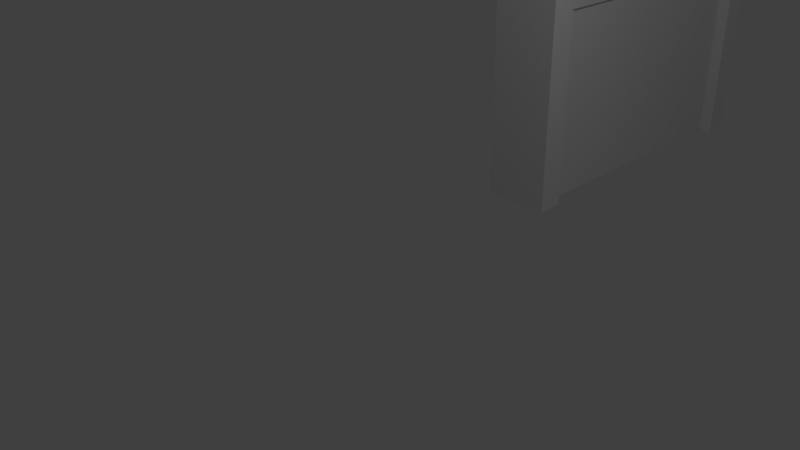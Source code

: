 # Source: Door.blend  (saved by Blender 2.76.0; exported with 4.5.12 LTS)
import bpy
from mathutils import Matrix  # noqa: F401  (used for matrix-valued properties, if any)

bpy.ops.wm.read_factory_settings(use_empty=True)
scene = bpy.context.scene
scene.name = 'Scene'

# ---- collections
col_collection_1 = bpy.data.collections.new('Collection 1'); scene.collection.children.link(col_collection_1)

# ---- materials (node trees are filled in below, after node groups)
mat_metal = bpy.data.materials.new('Metal')
mat_metal.alpha_threshold = 0.0
mat_metal.use_transparent_shadow = False
mat_metal.roughness = 0.5
mat_wood = bpy.data.materials.new('wood')
mat_wood.alpha_threshold = 0.0
mat_wood.use_transparent_shadow = False
mat_wood.roughness = 0.5

# ---- material node trees

# ---- world
world_world = bpy.data.worlds.new('World'); scene.world = world_world
world_world.color = (0.05088, 0.05088, 0.05088)
world_world.use_sun_shadow = False
world_world.sun_shadow_jitter_overblur = 0.0
world_world.cycles.sampling_method = 'MANUAL'
world_world.cycles.sample_map_resolution = 256

# ---- cameras
cam_camera = bpy.data.cameras.new('Camera')
cam_camera.clip_end = 100.0
cam_camera.lens = 35.0
cam_camera.sensor_width = 32.0
cam_camera.sensor_height = 18.0
cam_camera.ortho_scale = 7.314
cam_camera.dof.focus_distance = 0.0
cam_camera.dof.aperture_fstop = 128.0

# ---- lights
light_lamp = bpy.data.lights.new('Lamp', 'POINT')
light_lamp.transmission_factor = 0.0
light_lamp.cutoff_distance = 30.0
light_lamp.energy = 100.0
light_lamp.shadow_buffer_clip_start = 1.001
light_lamp.shadow_soft_size = 0.1
light_lamp.shadow_maximum_resolution = 0.006
light_lamp.use_absolute_resolution = True
light_lamp.cycles.use_multiple_importance_sampling = False

# ---- meshes
me_cube_001 = bpy.data.meshes.new('Cube.001')
me_cube_001.from_pydata([(1.155, 1.351, 4.713), (1.151, 1.346, 4.713), (1.138, 1.342, 4.713), (1.12, 1.341, 4.713), (1.103, 1.342, 4.713), (1.09, 1.346, 4.713), (1.085, 1.351, 4.713), (1.09, 1.356, 4.713), (1.103, 1.36, 4.713), (1.12, 1.362, 4.713), (1.138, 1.36, 4.713), (1.151, 1.356, 4.713), (1.149, 1.351, 4.747), (1.145, 1.346, 4.746), (1.132, 1.342, 4.743), (1.116, 1.341, 4.74), (1.099, 1.342, 4.736), (1.086, 1.346, 4.734), (1.082, 1.351, 4.733), (1.086, 1.356, 4.734), (1.099, 1.36, 4.736), (1.116, 1.362, 4.74), (1.132, 1.36, 4.743), (1.145, 1.356, 4.746), (1.132, 1.351, 4.778), (1.128, 1.346, 4.776), (1.117, 1.342, 4.771), (1.101, 1.341, 4.765), (1.086, 1.342, 4.758), (1.075, 1.346, 4.754), (1.071, 1.351, 4.752), (1.075, 1.356, 4.754), (1.086, 1.36, 4.758), (1.101, 1.362, 4.765), (1.117, 1.36, 4.771), (1.128, 1.356, 4.776), (1.104, 1.351, 4.805), (1.101, 1.346, 4.802), (1.092, 1.342, 4.796), (1.079, 1.341, 4.787), (1.067, 1.342, 4.777), (1.058, 1.346, 4.771), (1.054, 1.351, 4.768), (1.058, 1.356, 4.771), (1.067, 1.36, 4.777), (1.079, 1.362, 4.787), (1.092, 1.36, 4.796), (1.101, 1.356, 4.802), (1.068, 1.351, 4.826), (1.065, 1.346, 4.823), (1.059, 1.342, 4.814), (1.05, 1.341, 4.803), (1.041, 1.342, 4.792), (1.035, 1.346, 4.784), (1.032, 1.351, 4.781), (1.035, 1.356, 4.784), (1.041, 1.36, 4.792), (1.05, 1.362, 4.803), (1.059, 1.36, 4.814), (1.065, 1.356, 4.823), (1.025, 1.351, 4.839), (1.024, 1.346, 4.835), (1.021, 1.342, 4.826), (1.016, 1.341, 4.813), (1.012, 1.342, 4.801), (1.008, 1.346, 4.792), (1.007, 1.351, 4.788), (1.008, 1.356, 4.792), (1.012, 1.36, 4.801), (1.016, 1.362, 4.813), (1.021, 1.36, 4.826), (1.024, 1.356, 4.835), (0.9797, 1.351, 4.843), (0.9797, 1.346, 4.84), (0.9797, 1.342, 4.83), (0.9797, 1.341, 4.817), (0.9797, 1.342, 4.804), (0.9797, 1.346, 4.794), (0.9797, 1.351, 4.791), (0.9797, 1.356, 4.794), (0.9797, 1.36, 4.804), (0.9797, 1.362, 4.817), (0.9797, 1.36, 4.83), (0.9797, 1.356, 4.84), (0.9342, 1.351, 4.839), (0.9354, 1.346, 4.835), (0.9388, 1.342, 4.826), (0.9433, 1.341, 4.813), (0.9479, 1.342, 4.801), (0.9512, 1.346, 4.792), (0.9524, 1.351, 4.788), (0.9512, 1.356, 4.792), (0.9479, 1.36, 4.801), (0.9433, 1.362, 4.813), (0.9388, 1.36, 4.826), (0.9354, 1.356, 4.835), (0.8918, 1.351, 4.826), (0.8942, 1.346, 4.823), (0.9006, 1.342, 4.814), (0.9094, 1.341, 4.803), (0.9182, 1.342, 4.792), (0.9246, 1.346, 4.784), (0.927, 1.351, 4.781), (0.9246, 1.356, 4.784), (0.9182, 1.36, 4.792), (0.9094, 1.362, 4.803), (0.9006, 1.36, 4.814), (0.8942, 1.356, 4.823), (0.8554, 1.351, 4.805), (0.8588, 1.346, 4.802), (0.8679, 1.342, 4.796), (0.8803, 1.341, 4.787), (0.8927, 1.342, 4.777), (0.9018, 1.346, 4.771), (0.9051, 1.351, 4.768), (0.9018, 1.356, 4.771), (0.8927, 1.36, 4.777), (0.8803, 1.362, 4.787), (0.8679, 1.36, 4.796), (0.8588, 1.356, 4.802), (0.8275, 1.351, 4.778), (0.8316, 1.346, 4.776), (0.8427, 1.342, 4.771), (0.8579, 1.341, 4.765), (0.8732, 1.342, 4.758), (0.8843, 1.346, 4.754), (0.8884, 1.351, 4.752), (0.8843, 1.356, 4.754), (0.8732, 1.36, 4.758), (0.8579, 1.362, 4.765), (0.8427, 1.36, 4.771), (0.8316, 1.356, 4.776), (0.81, 1.351, 4.747), (0.8145, 1.346, 4.746), (0.8269, 1.342, 4.743), (0.8439, 1.341, 4.74), (0.8609, 1.342, 4.736), (0.8733, 1.346, 4.734), (0.8779, 1.351, 4.733), (0.8733, 1.356, 4.734), (0.8609, 1.36, 4.736), (0.8439, 1.362, 4.74), (0.8269, 1.36, 4.743), (0.8145, 1.356, 4.746), (0.804, 1.351, 4.713), (0.8087, 1.346, 4.713), (0.8215, 1.342, 4.713), (0.8391, 1.341, 4.713), (0.8567, 1.342, 4.713), (0.8696, 1.346, 4.713), (0.8743, 1.351, 4.713), (0.8696, 1.356, 4.713), (0.8567, 1.36, 4.713), (0.8391, 1.362, 4.713), (0.8215, 1.36, 4.713), (0.8087, 1.356, 4.713), (0.81, 1.351, 4.679), (0.8145, 1.346, 4.68), (0.8269, 1.342, 4.683), (0.8439, 1.341, 4.686), (0.8609, 1.342, 4.689), (0.8733, 1.346, 4.692), (0.8779, 1.351, 4.693), (0.8733, 1.356, 4.692), (0.8609, 1.36, 4.689), (0.8439, 1.362, 4.686), (0.8269, 1.36, 4.683), (0.8145, 1.356, 4.68), (0.8275, 1.351, 4.648), (0.8316, 1.346, 4.65), (0.8427, 1.342, 4.654), (0.8579, 1.341, 4.661), (0.8732, 1.342, 4.667), (0.8843, 1.346, 4.672), (0.8884, 1.351, 4.674), (0.8843, 1.356, 4.672), (0.8732, 1.36, 4.667), (0.8579, 1.362, 4.661), (0.8427, 1.36, 4.654), (0.8316, 1.356, 4.65), (0.8554, 1.351, 4.621), (0.8588, 1.346, 4.623), (0.8679, 1.342, 4.63), (0.8803, 1.341, 4.639), (0.8927, 1.342, 4.648), (0.9018, 1.346, 4.655), (0.9051, 1.351, 4.658), (0.9018, 1.356, 4.655), (0.8927, 1.36, 4.648), (0.8803, 1.362, 4.639), (0.8679, 1.36, 4.63), (0.8588, 1.356, 4.623), (0.8918, 1.351, 4.6), (0.8942, 1.346, 4.603), (0.9006, 1.342, 4.611), (0.9094, 1.341, 4.623), (0.9182, 1.342, 4.634), (0.9246, 1.346, 4.642), (0.927, 1.351, 4.645), (0.9246, 1.356, 4.642), (0.9182, 1.36, 4.634), (0.9094, 1.362, 4.623), (0.9006, 1.36, 4.611), (0.8942, 1.356, 4.603), (0.9342, 1.351, 4.587), (0.9354, 1.346, 4.591), (0.9388, 1.342, 4.6), (0.9433, 1.341, 4.612), (0.9479, 1.342, 4.625), (0.9512, 1.346, 4.634), (0.9524, 1.351, 4.637), (0.9512, 1.356, 4.634), (0.9479, 1.36, 4.625), (0.9433, 1.362, 4.612), (0.9388, 1.36, 4.6), (0.9354, 1.356, 4.591), (0.9797, 1.351, 4.583), (0.9797, 1.346, 4.586), (0.9797, 1.342, 4.596), (0.9797, 1.341, 4.609), (0.9797, 1.342, 4.622), (0.9797, 1.346, 4.631), (0.9797, 1.351, 4.635), (0.9797, 1.356, 4.631), (0.9797, 1.36, 4.622), (0.9797, 1.362, 4.609), (0.9797, 1.36, 4.596), (0.9797, 1.356, 4.586), (1.025, 1.351, 4.587), (1.024, 1.346, 4.591), (1.021, 1.342, 4.6), (1.016, 1.341, 4.612), (1.012, 1.342, 4.625), (1.008, 1.346, 4.634), (1.007, 1.351, 4.637), (1.008, 1.356, 4.634), (1.012, 1.36, 4.625), (1.016, 1.362, 4.612), (1.021, 1.36, 4.6), (1.024, 1.356, 4.591), (1.068, 1.351, 4.6), (1.065, 1.346, 4.603), (1.059, 1.342, 4.611), (1.05, 1.341, 4.623), (1.041, 1.342, 4.634), (1.035, 1.346, 4.642), (1.032, 1.351, 4.645), (1.035, 1.356, 4.642), (1.041, 1.36, 4.634), (1.05, 1.362, 4.623), (1.059, 1.36, 4.611), (1.065, 1.356, 4.603), (1.104, 1.351, 4.621), (1.101, 1.346, 4.623), (1.092, 1.342, 4.63), (1.079, 1.341, 4.639), (1.067, 1.342, 4.648), (1.058, 1.346, 4.655), (1.054, 1.351, 4.658), (1.058, 1.356, 4.655), (1.067, 1.36, 4.648), (1.079, 1.362, 4.639), (1.092, 1.36, 4.63), (1.101, 1.356, 4.623), (1.132, 1.351, 4.648), (1.128, 1.346, 4.65), (1.117, 1.342, 4.654), (1.101, 1.341, 4.661), (1.086, 1.342, 4.667), (1.075, 1.346, 4.672), (1.071, 1.351, 4.674), (1.075, 1.356, 4.672), (1.086, 1.36, 4.667), (1.101, 1.362, 4.661), (1.117, 1.36, 4.654), (1.128, 1.356, 4.65), (1.149, 1.351, 4.679), (1.145, 1.346, 4.68), (1.132, 1.342, 4.683), (1.116, 1.341, 4.686), (1.099, 1.342, 4.689), (1.086, 1.346, 4.692), (1.082, 1.351, 4.693), (1.086, 1.356, 4.692), (1.099, 1.36, 4.689), (1.116, 1.362, 4.686), (1.132, 1.36, 4.683), (1.145, 1.356, 4.68), (0.4726, 1.139, 2.686), (0.4726, 1.139, 3.295), (0.4726, 2.861, 7.067), (0.4726, 2.861, 7.676), (0.7869, 1.139, 2.686), (0.7869, 1.139, 3.295), (0.7869, 2.861, 7.067), (0.7869, 2.861, 7.676), (0.5041, 1.139, 2.73), (0.5041, 1.139, 3.339), (0.5041, 2.861, 2.73), (0.5041, 2.861, 3.339), (0.8185, 1.139, 2.73), (0.8185, 1.139, 3.339), (0.8185, 2.861, 2.73), (0.8185, 2.861, 3.339), (-0.3052, 1.0, 0.0), (-0.3052, 1.0, 10.0), (-0.3052, 3.0, 0.0), (-0.3052, 3.0, 10.0), (1.0, 1.154, -0.002335), (1.0, 1.154, 9.689), (1.0, 2.846, -0.002335), (1.0, 2.846, 9.689), (1.0, 3.0, 10.0), (1.0, 3.0, 0.0), (1.0, 1.0, 10.0), (1.0, 1.0, 0.0), (0.7527, 2.846, 9.689), (0.7527, 2.846, -0.002335), (0.7527, 1.154, 9.689), (0.7527, 1.154, -0.002335), (0.5041, 1.139, 7.067), (0.5041, 1.139, 7.676), (0.5041, 2.861, 7.067), (0.5041, 2.861, 7.676), (0.8185, 1.139, 7.067), (0.8185, 1.139, 7.676), (0.8185, 2.861, 7.067), (0.8185, 2.861, 7.676), (0.1204, 1.211, 4.536), (0.1204, 1.211, 4.89), (0.1204, 1.491, 4.536), (0.1204, 1.491, 4.89), (0.8319, 1.258, 4.582), (0.8319, 1.258, 4.844), (0.8319, 1.445, 4.582), (0.8319, 1.445, 4.844), (0.8319, 1.491, 4.89), (0.8319, 1.491, 4.536), (0.8319, 1.211, 4.89), (0.8319, 1.211, 4.536), (0.8648, 1.445, 4.844), (0.8648, 1.445, 4.582), (0.8648, 1.258, 4.844), (0.8648, 1.258, 4.582), (0.9797, 1.351, 4.321), (0.9515, 1.351, 4.326), (0.9308, 1.351, 4.342), (0.9233, 1.351, 4.363), (0.9308, 1.351, 4.383), (0.9515, 1.351, 4.399), (0.9797, 1.351, 4.404), (1.008, 1.351, 4.399), (1.029, 1.351, 4.383), (1.036, 1.351, 4.363), (1.029, 1.351, 4.342), (1.008, 1.351, 4.326), (0.9797, 1.33, 4.328), (0.9515, 1.33, 4.333), (0.9308, 1.332, 4.348), (0.9233, 1.334, 4.368), (0.9308, 1.336, 4.388), (0.9515, 1.338, 4.403), (0.9797, 1.338, 4.409), (1.008, 1.338, 4.403), (1.029, 1.336, 4.388), (1.036, 1.334, 4.368), (1.029, 1.332, 4.348), (1.008, 1.33, 4.333), (0.9797, 1.309, 4.349), (0.9515, 1.311, 4.354), (0.9308, 1.314, 4.367), (0.9233, 1.318, 4.385), (0.9308, 1.322, 4.403), (0.9515, 1.325, 4.416), (0.9797, 1.326, 4.421), (1.008, 1.325, 4.416), (1.029, 1.322, 4.403), (1.036, 1.318, 4.385), (1.029, 1.314, 4.367), (1.008, 1.311, 4.354), (0.9797, 1.292, 4.382), (0.9515, 1.294, 4.386), (0.9308, 1.298, 4.397), (0.9233, 1.304, 4.412), (0.9308, 1.31, 4.426), (0.9515, 1.314, 4.437), (0.9797, 1.316, 4.441), (1.008, 1.314, 4.437), (1.029, 1.31, 4.426), (1.036, 1.304, 4.412), (1.029, 1.298, 4.397), (1.008, 1.294, 4.386), (0.9797, 1.279, 4.425), (0.9515, 1.281, 4.428), (0.9308, 1.286, 4.436), (0.9233, 1.293, 4.446), (0.9308, 1.301, 4.457), (0.9515, 1.306, 4.464), (0.9797, 1.308, 4.467), (1.008, 1.306, 4.464), (1.029, 1.301, 4.457), (1.036, 1.293, 4.446), (1.029, 1.286, 4.436), (1.008, 1.281, 4.428), (0.9797, 1.27, 4.476), (0.9515, 1.273, 4.477), (0.9308, 1.279, 4.481), (0.9233, 1.287, 4.486), (0.9308, 1.295, 4.492), (0.9515, 1.301, 4.496), (0.9797, 1.303, 4.497), (1.008, 1.301, 4.496), (1.029, 1.295, 4.492), (1.036, 1.287, 4.486), (1.029, 1.279, 4.481), (1.008, 1.273, 4.477), (0.9797, 1.268, 4.53), (0.9515, 1.27, 4.53), (0.9308, 1.276, 4.53), (0.9233, 1.284, 4.53), (0.9308, 1.293, 4.53), (0.9515, 1.299, 4.53), (0.9797, 1.301, 4.53), (1.008, 1.299, 4.53), (1.029, 1.293, 4.53), (1.036, 1.284, 4.53), (1.029, 1.276, 4.53), (1.008, 1.27, 4.53), (0.9797, 1.27, 4.584), (0.9515, 1.273, 4.582), (0.9308, 1.279, 4.578), (0.9233, 1.287, 4.573), (0.9308, 1.295, 4.568), (0.9515, 1.301, 4.564), (0.9797, 1.303, 4.562), (1.008, 1.301, 4.564), (1.029, 1.295, 4.568), (1.036, 1.287, 4.573), (1.029, 1.279, 4.578), (1.008, 1.273, 4.582), (0.9797, 1.279, 4.634), (0.9515, 1.281, 4.631), (0.9308, 1.286, 4.624), (0.9233, 1.293, 4.613), (0.9308, 1.301, 4.603), (0.9515, 1.306, 4.595), (0.9797, 1.308, 4.592), (1.008, 1.306, 4.595), (1.029, 1.301, 4.603), (1.036, 1.293, 4.613), (1.029, 1.286, 4.624), (1.008, 1.281, 4.631), (0.9797, 1.292, 4.678), (0.9515, 1.294, 4.674), (0.9308, 1.298, 4.663), (0.9233, 1.304, 4.648), (0.9308, 1.31, 4.633), (0.9515, 1.314, 4.622), (0.9797, 1.316, 4.618), (1.008, 1.314, 4.622), (1.029, 1.31, 4.633), (1.036, 1.304, 4.648), (1.029, 1.298, 4.663), (1.008, 1.294, 4.674), (0.9797, 1.309, 4.711), (0.9515, 1.311, 4.706), (0.9308, 1.314, 4.693), (0.9233, 1.318, 4.675), (0.9308, 1.322, 4.656), (0.9515, 1.325, 4.643), (0.9797, 1.326, 4.638), (1.008, 1.325, 4.643), (1.029, 1.322, 4.656), (1.036, 1.318, 4.675), (1.029, 1.314, 4.693), (1.008, 1.311, 4.706), (0.9797, 1.33, 4.732), (0.9515, 1.33, 4.726), (0.9308, 1.332, 4.711), (0.9233, 1.334, 4.691), (0.9308, 1.336, 4.671), (0.9515, 1.338, 4.656), (0.9797, 1.338, 4.651), (1.008, 1.338, 4.656), (1.029, 1.336, 4.671), (1.036, 1.334, 4.691), (1.029, 1.332, 4.711), (1.008, 1.33, 4.726), (0.9797, 1.351, 4.739), (0.9515, 1.351, 4.733), (0.9308, 1.351, 4.718), (0.9233, 1.351, 4.697), (0.9308, 1.351, 4.676), (0.9515, 1.351, 4.661), (0.9797, 1.351, 4.655), (1.008, 1.351, 4.661), (1.029, 1.351, 4.676), (1.036, 1.351, 4.697), (1.029, 1.351, 4.718), (1.008, 1.351, 4.733), (0.9797, 1.373, 4.732), (0.9515, 1.372, 4.726), (0.9308, 1.371, 4.711), (0.9233, 1.369, 4.691), (0.9308, 1.366, 4.671), (0.9515, 1.365, 4.656), (0.9797, 1.364, 4.651), (1.008, 1.365, 4.656), (1.029, 1.366, 4.671), (1.036, 1.369, 4.691), (1.029, 1.371, 4.711), (1.008, 1.372, 4.726), (0.9797, 1.393, 4.711), (0.9515, 1.392, 4.706), (0.9308, 1.389, 4.693), (0.9233, 1.385, 4.675), (0.9308, 1.381, 4.656), (0.9515, 1.377, 4.643), (0.9797, 1.376, 4.638), (1.008, 1.377, 4.643), (1.029, 1.381, 4.656), (1.036, 1.385, 4.675), (1.029, 1.389, 4.693), (1.008, 1.392, 4.706), (0.9797, 1.41, 4.678), (0.9515, 1.409, 4.674), (0.9308, 1.404, 4.663), (0.9233, 1.399, 4.648), (0.9308, 1.393, 4.633), (0.9515, 1.388, 4.622), (0.9797, 1.387, 4.618), (1.008, 1.388, 4.622), (1.029, 1.393, 4.633), (1.036, 1.399, 4.648), (1.029, 1.404, 4.663), (1.008, 1.409, 4.674), (0.9797, 1.424, 4.634), (0.9515, 1.422, 4.631), (0.9308, 1.416, 4.624), (0.9233, 1.409, 4.613), (0.9308, 1.402, 4.603), (0.9515, 1.397, 4.595), (0.9797, 1.395, 4.592), (1.008, 1.397, 4.595), (1.029, 1.402, 4.603), (1.036, 1.409, 4.613), (1.029, 1.416, 4.624), (1.008, 1.422, 4.631), (0.9797, 1.432, 4.584), (0.9515, 1.43, 4.582), (0.9308, 1.424, 4.578), (0.9233, 1.416, 4.573), (0.9308, 1.408, 4.568), (0.9515, 1.402, 4.564), (0.9797, 1.4, 4.562), (1.008, 1.402, 4.564), (1.029, 1.408, 4.568), (1.036, 1.416, 4.573), (1.029, 1.424, 4.578), (1.008, 1.43, 4.582), (0.9797, 1.435, 4.53), (0.9515, 1.433, 4.53), (0.9308, 1.426, 4.53), (0.9233, 1.418, 4.53), (0.9308, 1.41, 4.53), (0.9515, 1.404, 4.53), (0.9797, 1.401, 4.53), (1.008, 1.404, 4.53), (1.029, 1.41, 4.53), (1.036, 1.418, 4.53), (1.029, 1.426, 4.53), (1.008, 1.433, 4.53), (0.9797, 1.432, 4.476), (0.9515, 1.43, 4.477), (0.9308, 1.424, 4.481), (0.9233, 1.416, 4.486), (0.9308, 1.408, 4.492), (0.9515, 1.402, 4.496), (0.9797, 1.4, 4.497), (1.008, 1.402, 4.496), (1.029, 1.408, 4.492), (1.036, 1.416, 4.486), (1.029, 1.424, 4.481), (1.008, 1.43, 4.477), (0.9797, 1.424, 4.425), (0.9515, 1.422, 4.428), (0.9308, 1.416, 4.436), (0.9233, 1.409, 4.446), (0.9308, 1.402, 4.457), (0.9515, 1.397, 4.464), (0.9797, 1.395, 4.467), (1.008, 1.397, 4.464), (1.029, 1.402, 4.457), (1.036, 1.409, 4.446), (1.029, 1.416, 4.436), (1.008, 1.422, 4.428), (0.9797, 1.41, 4.382), (0.9515, 1.409, 4.386), (0.9308, 1.404, 4.397), (0.9233, 1.399, 4.412), (0.9308, 1.393, 4.426), (0.9515, 1.388, 4.437), (0.9797, 1.387, 4.441), (1.008, 1.388, 4.437), (1.029, 1.393, 4.426), (1.036, 1.399, 4.412), (1.029, 1.404, 4.397), (1.008, 1.409, 4.386), (0.9797, 1.393, 4.349), (0.9515, 1.392, 4.354), (0.9308, 1.389, 4.367), (0.9233, 1.385, 4.385), (0.9308, 1.381, 4.403), (0.9515, 1.377, 4.416), (0.9797, 1.376, 4.421), (1.008, 1.377, 4.416), (1.029, 1.381, 4.403), (1.036, 1.385, 4.385), (1.029, 1.389, 4.367), (1.008, 1.392, 4.354), (0.9797, 1.373, 4.328), (0.9515, 1.372, 4.333), (0.9308, 1.371, 4.348), (0.9233, 1.369, 4.368), (0.9308, 1.366, 4.388), (0.9515, 1.365, 4.403), (0.9797, 1.364, 4.409), (1.008, 1.365, 4.403), (1.029, 1.366, 4.388), (1.036, 1.369, 4.368), (1.029, 1.371, 4.348), (1.008, 1.372, 4.333)], [], [(0, 12, 13, 1), (1, 13, 14, 2), (2, 14, 15, 3), (3, 15, 16, 4), (4, 16, 17, 5), (5, 17, 18, 6), (6, 18, 19, 7), (7, 19, 20, 8), (8, 20, 21, 9), (9, 21, 22, 10), (10, 22, 23, 11), (0, 11, 23, 12), (12, 24, 25, 13), (13, 25, 26, 14), (14, 26, 27, 15), (15, 27, 28, 16), (16, 28, 29, 17), (17, 29, 30, 18), (18, 30, 31, 19), (19, 31, 32, 20), (20, 32, 33, 21), (21, 33, 34, 22), (22, 34, 35, 23), (23, 35, 24, 12), (24, 36, 37, 25), (25, 37, 38, 26), (26, 38, 39, 27), (27, 39, 40, 28), (28, 40, 41, 29), (29, 41, 42, 30), (30, 42, 43, 31), (31, 43, 44, 32), (32, 44, 45, 33), (33, 45, 46, 34), (34, 46, 47, 35), (35, 47, 36, 24), (36, 48, 49, 37), (37, 49, 50, 38), (38, 50, 51, 39), (39, 51, 52, 40), (40, 52, 53, 41), (41, 53, 54, 42), (42, 54, 55, 43), (43, 55, 56, 44), (44, 56, 57, 45), (45, 57, 58, 46), (46, 58, 59, 47), (47, 59, 48, 36), (48, 60, 61, 49), (49, 61, 62, 50), (50, 62, 63, 51), (51, 63, 64, 52), (52, 64, 65, 53), (53, 65, 66, 54), (54, 66, 67, 55), (55, 67, 68, 56), (56, 68, 69, 57), (57, 69, 70, 58), (58, 70, 71, 59), (59, 71, 60, 48), (60, 72, 73, 61), (61, 73, 74, 62), (62, 74, 75, 63), (63, 75, 76, 64), (64, 76, 77, 65), (65, 77, 78, 66), (66, 78, 79, 67), (67, 79, 80, 68), (68, 80, 81, 69), (69, 81, 82, 70), (70, 82, 83, 71), (71, 83, 72, 60), (72, 84, 85, 73), (73, 85, 86, 74), (74, 86, 87, 75), (75, 87, 88, 76), (76, 88, 89, 77), (77, 89, 90, 78), (78, 90, 91, 79), (79, 91, 92, 80), (80, 92, 93, 81), (81, 93, 94, 82), (82, 94, 95, 83), (83, 95, 84, 72), (84, 96, 97, 85), (85, 97, 98, 86), (86, 98, 99, 87), (87, 99, 100, 88), (88, 100, 101, 89), (89, 101, 102, 90), (90, 102, 103, 91), (91, 103, 104, 92), (92, 104, 105, 93), (93, 105, 106, 94), (94, 106, 107, 95), (95, 107, 96, 84), (96, 108, 109, 97), (97, 109, 110, 98), (98, 110, 111, 99), (99, 111, 112, 100), (100, 112, 113, 101), (101, 113, 114, 102), (102, 114, 115, 103), (103, 115, 116, 104), (104, 116, 117, 105), (105, 117, 118, 106), (106, 118, 119, 107), (107, 119, 108, 96), (108, 120, 121, 109), (109, 121, 122, 110), (110, 122, 123, 111), (111, 123, 124, 112), (112, 124, 125, 113), (113, 125, 126, 114), (114, 126, 127, 115), (115, 127, 128, 116), (116, 128, 129, 117), (117, 129, 130, 118), (118, 130, 131, 119), (119, 131, 120, 108), (120, 132, 133, 121), (121, 133, 134, 122), (122, 134, 135, 123), (123, 135, 136, 124), (124, 136, 137, 125), (125, 137, 138, 126), (126, 138, 139, 127), (127, 139, 140, 128), (128, 140, 141, 129), (129, 141, 142, 130), (130, 142, 143, 131), (131, 143, 132, 120), (132, 144, 145, 133), (133, 145, 146, 134), (134, 146, 147, 135), (135, 147, 148, 136), (136, 148, 149, 137), (137, 149, 150, 138), (138, 150, 151, 139), (139, 151, 152, 140), (140, 152, 153, 141), (141, 153, 154, 142), (142, 154, 155, 143), (143, 155, 144, 132), (144, 156, 157, 145), (145, 157, 158, 146), (146, 158, 159, 147), (147, 159, 160, 148), (148, 160, 161, 149), (149, 161, 162, 150), (150, 162, 163, 151), (151, 163, 164, 152), (152, 164, 165, 153), (153, 165, 166, 154), (154, 166, 167, 155), (155, 167, 156, 144), (156, 168, 169, 157), (157, 169, 170, 158), (158, 170, 171, 159), (159, 171, 172, 160), (160, 172, 173, 161), (161, 173, 174, 162), (162, 174, 175, 163), (163, 175, 176, 164), (164, 176, 177, 165), (165, 177, 178, 166), (166, 178, 179, 167), (167, 179, 168, 156), (168, 180, 181, 169), (169, 181, 182, 170), (170, 182, 183, 171), (171, 183, 184, 172), (172, 184, 185, 173), (173, 185, 186, 174), (174, 186, 187, 175), (175, 187, 188, 176), (176, 188, 189, 177), (177, 189, 190, 178), (178, 190, 191, 179), (179, 191, 180, 168), (180, 192, 193, 181), (181, 193, 194, 182), (182, 194, 195, 183), (183, 195, 196, 184), (184, 196, 197, 185), (185, 197, 198, 186), (186, 198, 199, 187), (187, 199, 200, 188), (188, 200, 201, 189), (189, 201, 202, 190), (190, 202, 203, 191), (191, 203, 192, 180), (192, 204, 205, 193), (193, 205, 206, 194), (194, 206, 207, 195), (195, 207, 208, 196), (196, 208, 209, 197), (197, 209, 210, 198), (198, 210, 211, 199), (199, 211, 212, 200), (200, 212, 213, 201), (201, 213, 214, 202), (202, 214, 215, 203), (203, 215, 204, 192), (204, 216, 217, 205), (205, 217, 218, 206), (206, 218, 219, 207), (207, 219, 220, 208), (208, 220, 221, 209), (209, 221, 222, 210), (210, 222, 223, 211), (211, 223, 224, 212), (212, 224, 225, 213), (213, 225, 226, 214), (214, 226, 227, 215), (215, 227, 216, 204), (216, 228, 229, 217), (217, 229, 230, 218), (218, 230, 231, 219), (219, 231, 232, 220), (220, 232, 233, 221), (221, 233, 234, 222), (222, 234, 235, 223), (223, 235, 236, 224), (224, 236, 237, 225), (225, 237, 238, 226), (226, 238, 239, 227), (227, 239, 228, 216), (228, 240, 241, 229), (229, 241, 242, 230), (230, 242, 243, 231), (231, 243, 244, 232), (232, 244, 245, 233), (233, 245, 246, 234), (234, 246, 247, 235), (235, 247, 248, 236), (236, 248, 249, 237), (237, 249, 250, 238), (238, 250, 251, 239), (239, 251, 240, 228), (240, 252, 253, 241), (241, 253, 254, 242), (242, 254, 255, 243), (243, 255, 256, 244), (244, 256, 257, 245), (245, 257, 258, 246), (246, 258, 259, 247), (247, 259, 260, 248), (248, 260, 261, 249), (249, 261, 262, 250), (250, 262, 263, 251), (251, 263, 252, 240), (252, 264, 265, 253), (253, 265, 266, 254), (254, 266, 267, 255), (255, 267, 268, 256), (256, 268, 269, 257), (257, 269, 270, 258), (258, 270, 271, 259), (259, 271, 272, 260), (260, 272, 273, 261), (261, 273, 274, 262), (262, 274, 275, 263), (263, 275, 264, 252), (264, 276, 277, 265), (265, 277, 278, 266), (266, 278, 279, 267), (267, 279, 280, 268), (268, 280, 281, 269), (269, 281, 282, 270), (270, 282, 283, 271), (271, 283, 284, 272), (272, 284, 285, 273), (273, 285, 286, 274), (274, 286, 287, 275), (275, 287, 276, 264), (276, 0, 1, 277), (277, 1, 2, 278), (278, 2, 3, 279), (279, 3, 4, 280), (280, 4, 5, 281), (281, 5, 6, 282), (282, 6, 7, 283), (283, 7, 8, 284), (284, 8, 9, 285), (285, 9, 10, 286), (286, 10, 11, 287), (287, 11, 0, 276), (291, 295, 294, 290), (295, 293, 292, 294), (293, 289, 288, 292), (288, 290, 294, 292), (293, 295, 291, 289), (299, 303, 302, 298), (303, 301, 300, 302), (301, 297, 296, 300), (296, 298, 302, 300), (301, 303, 299, 297), (307, 312, 313, 306), (311, 309, 318, 316), (314, 305, 304, 315), (314, 312, 307, 305), (311, 310, 313, 312), (309, 311, 312, 314), (308, 309, 314, 315), (316, 318, 319, 317), (309, 308, 319, 318), (310, 311, 316, 317), (323, 327, 326, 322), (327, 325, 324, 326), (325, 321, 320, 324), (320, 322, 326, 324), (325, 327, 323, 321), (329, 331, 330, 328), (331, 336, 337, 330), (333, 332, 343, 342), (338, 329, 328, 339), (328, 330, 337, 339), (338, 336, 331, 329), (335, 334, 337, 336), (333, 335, 336, 338), (332, 333, 338, 339), (334, 332, 339, 337), (340, 342, 343, 341), (334, 335, 340, 341), (332, 334, 341, 343), (335, 333, 342, 340), (344, 356, 357, 345), (345, 357, 358, 346), (346, 358, 359, 347), (347, 359, 360, 348), (348, 360, 361, 349), (349, 361, 362, 350), (350, 362, 363, 351), (351, 363, 364, 352), (352, 364, 365, 353), (353, 365, 366, 354), (354, 366, 367, 355), (344, 355, 367, 356), (356, 368, 369, 357), (357, 369, 370, 358), (358, 370, 371, 359), (359, 371, 372, 360), (360, 372, 373, 361), (361, 373, 374, 362), (362, 374, 375, 363), (363, 375, 376, 364), (364, 376, 377, 365), (365, 377, 378, 366), (366, 378, 379, 367), (367, 379, 368, 356), (368, 380, 381, 369), (369, 381, 382, 370), (370, 382, 383, 371), (371, 383, 384, 372), (372, 384, 385, 373), (373, 385, 386, 374), (374, 386, 387, 375), (375, 387, 388, 376), (376, 388, 389, 377), (377, 389, 390, 378), (378, 390, 391, 379), (379, 391, 380, 368), (380, 392, 393, 381), (381, 393, 394, 382), (382, 394, 395, 383), (383, 395, 396, 384), (384, 396, 397, 385), (385, 397, 398, 386), (386, 398, 399, 387), (387, 399, 400, 388), (388, 400, 401, 389), (389, 401, 402, 390), (390, 402, 403, 391), (391, 403, 392, 380), (392, 404, 405, 393), (393, 405, 406, 394), (394, 406, 407, 395), (395, 407, 408, 396), (396, 408, 409, 397), (397, 409, 410, 398), (398, 410, 411, 399), (399, 411, 412, 400), (400, 412, 413, 401), (401, 413, 414, 402), (402, 414, 415, 403), (403, 415, 404, 392), (404, 416, 417, 405), (405, 417, 418, 406), (406, 418, 419, 407), (407, 419, 420, 408), (408, 420, 421, 409), (409, 421, 422, 410), (410, 422, 423, 411), (411, 423, 424, 412), (412, 424, 425, 413), (413, 425, 426, 414), (414, 426, 427, 415), (415, 427, 416, 404), (416, 428, 429, 417), (417, 429, 430, 418), (418, 430, 431, 419), (419, 431, 432, 420), (420, 432, 433, 421), (421, 433, 434, 422), (422, 434, 435, 423), (423, 435, 436, 424), (424, 436, 437, 425), (425, 437, 438, 426), (426, 438, 439, 427), (427, 439, 428, 416), (428, 440, 441, 429), (429, 441, 442, 430), (430, 442, 443, 431), (431, 443, 444, 432), (432, 444, 445, 433), (433, 445, 446, 434), (434, 446, 447, 435), (435, 447, 448, 436), (436, 448, 449, 437), (437, 449, 450, 438), (438, 450, 451, 439), (439, 451, 440, 428), (440, 452, 453, 441), (441, 453, 454, 442), (442, 454, 455, 443), (443, 455, 456, 444), (444, 456, 457, 445), (445, 457, 458, 446), (446, 458, 459, 447), (447, 459, 460, 448), (448, 460, 461, 449), (449, 461, 462, 450), (450, 462, 463, 451), (451, 463, 452, 440), (452, 464, 465, 453), (453, 465, 466, 454), (454, 466, 467, 455), (455, 467, 468, 456), (456, 468, 469, 457), (457, 469, 470, 458), (458, 470, 471, 459), (459, 471, 472, 460), (460, 472, 473, 461), (461, 473, 474, 462), (462, 474, 475, 463), (463, 475, 464, 452), (464, 476, 477, 465), (465, 477, 478, 466), (466, 478, 479, 467), (467, 479, 480, 468), (468, 480, 481, 469), (469, 481, 482, 470), (470, 482, 483, 471), (471, 483, 484, 472), (472, 484, 485, 473), (473, 485, 486, 474), (474, 486, 487, 475), (475, 487, 476, 464), (476, 488, 489, 477), (477, 489, 490, 478), (478, 490, 491, 479), (479, 491, 492, 480), (480, 492, 493, 481), (481, 493, 494, 482), (482, 494, 495, 483), (483, 495, 496, 484), (484, 496, 497, 485), (485, 497, 498, 486), (486, 498, 499, 487), (487, 499, 488, 476), (488, 500, 501, 489), (489, 501, 502, 490), (490, 502, 503, 491), (491, 503, 504, 492), (492, 504, 505, 493), (493, 505, 506, 494), (494, 506, 507, 495), (495, 507, 508, 496), (496, 508, 509, 497), (497, 509, 510, 498), (498, 510, 511, 499), (499, 511, 500, 488), (500, 512, 513, 501), (501, 513, 514, 502), (502, 514, 515, 503), (503, 515, 516, 504), (504, 516, 517, 505), (505, 517, 518, 506), (506, 518, 519, 507), (507, 519, 520, 508), (508, 520, 521, 509), (509, 521, 522, 510), (510, 522, 523, 511), (511, 523, 512, 500), (512, 524, 525, 513), (513, 525, 526, 514), (514, 526, 527, 515), (515, 527, 528, 516), (516, 528, 529, 517), (517, 529, 530, 518), (518, 530, 531, 519), (519, 531, 532, 520), (520, 532, 533, 521), (521, 533, 534, 522), (522, 534, 535, 523), (523, 535, 524, 512), (524, 536, 537, 525), (525, 537, 538, 526), (526, 538, 539, 527), (527, 539, 540, 528), (528, 540, 541, 529), (529, 541, 542, 530), (530, 542, 543, 531), (531, 543, 544, 532), (532, 544, 545, 533), (533, 545, 546, 534), (534, 546, 547, 535), (535, 547, 536, 524), (536, 548, 549, 537), (537, 549, 550, 538), (538, 550, 551, 539), (539, 551, 552, 540), (540, 552, 553, 541), (541, 553, 554, 542), (542, 554, 555, 543), (543, 555, 556, 544), (544, 556, 557, 545), (545, 557, 558, 546), (546, 558, 559, 547), (547, 559, 548, 536), (548, 560, 561, 549), (549, 561, 562, 550), (550, 562, 563, 551), (551, 563, 564, 552), (552, 564, 565, 553), (553, 565, 566, 554), (554, 566, 567, 555), (555, 567, 568, 556), (556, 568, 569, 557), (557, 569, 570, 558), (558, 570, 571, 559), (559, 571, 560, 548), (560, 572, 573, 561), (561, 573, 574, 562), (562, 574, 575, 563), (563, 575, 576, 564), (564, 576, 577, 565), (565, 577, 578, 566), (566, 578, 579, 567), (567, 579, 580, 568), (568, 580, 581, 569), (569, 581, 582, 570), (570, 582, 583, 571), (571, 583, 572, 560), (572, 584, 585, 573), (573, 585, 586, 574), (574, 586, 587, 575), (575, 587, 588, 576), (576, 588, 589, 577), (577, 589, 590, 578), (578, 590, 591, 579), (579, 591, 592, 580), (580, 592, 593, 581), (581, 593, 594, 582), (582, 594, 595, 583), (583, 595, 584, 572), (584, 596, 597, 585), (585, 597, 598, 586), (586, 598, 599, 587), (587, 599, 600, 588), (588, 600, 601, 589), (589, 601, 602, 590), (590, 602, 603, 591), (591, 603, 604, 592), (592, 604, 605, 593), (593, 605, 606, 594), (594, 606, 607, 595), (595, 607, 596, 584), (596, 608, 609, 597), (597, 609, 610, 598), (598, 610, 611, 599), (599, 611, 612, 600), (600, 612, 613, 601), (601, 613, 614, 602), (602, 614, 615, 603), (603, 615, 616, 604), (604, 616, 617, 605), (605, 617, 618, 606), (606, 618, 619, 607), (607, 619, 608, 596), (608, 620, 621, 609), (609, 621, 622, 610), (610, 622, 623, 611), (611, 623, 624, 612), (612, 624, 625, 613), (613, 625, 626, 614), (614, 626, 627, 615), (615, 627, 628, 616), (616, 628, 629, 617), (617, 629, 630, 618), (618, 630, 631, 619), (619, 631, 620, 608), (620, 344, 345, 621), (621, 345, 346, 622), (622, 346, 347, 623), (623, 347, 348, 624), (624, 348, 349, 625), (625, 349, 350, 626), (626, 350, 351, 627), (627, 351, 352, 628), (628, 352, 353, 629), (629, 353, 354, 630), (630, 354, 355, 631), (631, 355, 344, 620)])
me_cube_001.polygons.foreach_set('use_smooth', [1, 1, 1, 1, 1, 1, 1, 1, 1, 1, 1, 1, 1, 1, 1, 1, 1, 1, 1, 1, 1, 1, 1, 1, 1, 1, 1, 1, 1, 1, 1, 1, 1, 1, 1, 1, 1, 1, 1, 1, 1, 1, 1, 1, 1, 1, 1, 1, 1, 1, 1, 1, 1, 1, 1, 1, 1, 1, 1, 1, 1, 1, 1, 1, 1, 1, 1, 1, 1, 1, 1, 1, 1, 1, 1, 1, 1, 1, 1, 1, 1, 1, 1, 1, 1, 1, 1, 1, 1, 1, 1, 1, 1, 1, 1, 1, 1, 1, 1, 1, 1, 1, 1, 1, 1, 1, 1, 1, 1, 1, 1, 1, 1, 1, 1, 1, 1, 1, 1, 1, 1, 1, 1, 1, 1, 1, 1, 1, 1, 1, 1, 1, 1, 1, 1, 1, 1, 1, 1, 1, 1, 1, 1, 1, 1, 1, 1, 1, 1, 1, 1, 1, 1, 1, 1, 1, 1, 1, 1, 1, 1, 1, 1, 1, 1, 1, 1, 1, 1, 1, 1, 1, 1, 1, 1, 1, 1, 1, 1, 1, 1, 1, 1, 1, 1, 1, 1, 1, 1, 1, 1, 1, 1, 1, 1, 1, 1, 1, 1, 1, 1, 1, 1, 1, 1, 1, 1, 1, 1, 1, 1, 1, 1, 1, 1, 1, 1, 1, 1, 1, 1, 1, 1, 1, 1, 1, 1, 1, 1, 1, 1, 1, 1, 1, 1, 1, 1, 1, 1, 1, 1, 1, 1, 1, 1, 1, 1, 1, 1, 1, 1, 1, 1, 1, 1, 1, 1, 1, 1, 1, 1, 1, 1, 1, 1, 1, 1, 1, 1, 1, 1, 1, 1, 1, 1, 1, 1, 1, 1, 1, 1, 1, 1, 1, 1, 1, 1, 1, 0, 0, 0, 0, 0, 0, 0, 0, 0, 0, 0, 0, 0, 0, 0, 0, 0, 0, 0, 0, 0, 0, 0, 0, 0, 0, 0, 0, 0, 0, 0, 0, 0, 0, 0, 0, 0, 0, 0, 1, 1, 1, 1, 1, 1, 1, 1, 1, 1, 1, 1, 1, 1, 1, 1, 1, 1, 1, 1, 1, 1, 1, 1, 1, 1, 1, 1, 1, 1, 1, 1, 1, 1, 1, 1, 1, 1, 1, 1, 1, 1, 1, 1, 1, 1, 1, 1, 1, 1, 1, 1, 1, 1, 1, 1, 1, 1, 1, 1, 1, 1, 1, 1, 1, 1, 1, 1, 1, 1, 1, 1, 1, 1, 1, 1, 1, 1, 1, 1, 1, 1, 1, 1, 1, 1, 1, 1, 1, 1, 1, 1, 1, 1, 1, 1, 1, 1, 1, 1, 1, 1, 1, 1, 1, 1, 1, 1, 1, 1, 1, 1, 1, 1, 1, 1, 1, 1, 1, 1, 1, 1, 1, 1, 1, 1, 1, 1, 1, 1, 1, 1, 1, 1, 1, 1, 1, 1, 1, 1, 1, 1, 1, 1, 1, 1, 1, 1, 1, 1, 1, 1, 1, 1, 1, 1, 1, 1, 1, 1, 1, 1, 1, 1, 1, 1, 1, 1, 1, 1, 1, 1, 1, 1, 1, 1, 1, 1, 1, 1, 1, 1, 1, 1, 1, 1, 1, 1, 1, 1, 1, 1, 1, 1, 1, 1, 1, 1, 1, 1, 1, 1, 1, 1, 1, 1, 1, 1, 1, 1, 1, 1, 1, 1, 1, 1, 1, 1, 1, 1, 1, 1, 1, 1, 1, 1, 1, 1, 1, 1, 1, 1, 1, 1, 1, 1, 1, 1, 1, 1, 1, 1, 1, 1, 1, 1, 1, 1, 1, 1, 1, 1, 1, 1, 1, 1, 1, 1, 1, 1, 1, 1, 1, 1, 1, 1, 1, 1, 1, 1, 1, 1, 1, 1, 1, 1, 1, 1, 1, 1, 1, 1, 1, 1, 1, 1, 1, 1])
me_cube_001.polygons.foreach_set('material_index', [0, 0, 0, 0, 0, 0, 0, 0, 0, 0, 0, 0, 0, 0, 0, 0, 0, 0, 0, 0, 0, 0, 0, 0, 0, 0, 0, 0, 0, 0, 0, 0, 0, 0, 0, 0, 0, 0, 0, 0, 0, 0, 0, 0, 0, 0, 0, 0, 0, 0, 0, 0, 0, 0, 0, 0, 0, 0, 0, 0, 0, 0, 0, 0, 0, 0, 0, 0, 0, 0, 0, 0, 0, 0, 0, 0, 0, 0, 0, 0, 0, 0, 0, 0, 0, 0, 0, 0, 0, 0, 0, 0, 0, 0, 0, 0, 0, 0, 0, 0, 0, 0, 0, 0, 0, 0, 0, 0, 0, 0, 0, 0, 0, 0, 0, 0, 0, 0, 0, 0, 0, 0, 0, 0, 0, 0, 0, 0, 0, 0, 0, 0, 0, 0, 0, 0, 0, 0, 0, 0, 0, 0, 0, 0, 0, 0, 0, 0, 0, 0, 0, 0, 0, 0, 0, 0, 0, 0, 0, 0, 0, 0, 0, 0, 0, 0, 0, 0, 0, 0, 0, 0, 0, 0, 0, 0, 0, 0, 0, 0, 0, 0, 0, 0, 0, 0, 0, 0, 0, 0, 0, 0, 0, 0, 0, 0, 0, 0, 0, 0, 0, 0, 0, 0, 0, 0, 0, 0, 0, 0, 0, 0, 0, 0, 0, 0, 0, 0, 0, 0, 0, 0, 0, 0, 0, 0, 0, 0, 0, 0, 0, 0, 0, 0, 0, 0, 0, 0, 0, 0, 0, 0, 0, 0, 0, 0, 0, 0, 0, 0, 0, 0, 0, 0, 0, 0, 0, 0, 0, 0, 0, 0, 0, 0, 0, 0, 0, 0, 0, 0, 0, 0, 0, 0, 0, 0, 0, 0, 0, 0, 0, 0, 0, 0, 0, 0, 0, 0, 1, 1, 1, 1, 1, 1, 1, 1, 1, 1, 1, 1, 1, 1, 1, 1, 1, 1, 1, 1, 1, 1, 1, 1, 1, 0, 0, 0, 0, 0, 0, 0, 0, 0, 0, 0, 0, 0, 0, 0, 0, 0, 0, 0, 0, 0, 0, 0, 0, 0, 0, 0, 0, 0, 0, 0, 0, 0, 0, 0, 0, 0, 0, 0, 0, 0, 0, 0, 0, 0, 0, 0, 0, 0, 0, 0, 0, 0, 0, 0, 0, 0, 0, 0, 0, 0, 0, 0, 0, 0, 0, 0, 0, 0, 0, 0, 0, 0, 0, 0, 0, 0, 0, 0, 0, 0, 0, 0, 0, 0, 0, 0, 0, 0, 0, 0, 0, 0, 0, 0, 0, 0, 0, 0, 0, 0, 0, 0, 0, 0, 0, 0, 0, 0, 0, 0, 0, 0, 0, 0, 0, 0, 0, 0, 0, 0, 0, 0, 0, 0, 0, 0, 0, 0, 0, 0, 0, 0, 0, 0, 0, 0, 0, 0, 0, 0, 0, 0, 0, 0, 0, 0, 0, 0, 0, 0, 0, 0, 0, 0, 0, 0, 0, 0, 0, 0, 0, 0, 0, 0, 0, 0, 0, 0, 0, 0, 0, 0, 0, 0, 0, 0, 0, 0, 0, 0, 0, 0, 0, 0, 0, 0, 0, 0, 0, 0, 0, 0, 0, 0, 0, 0, 0, 0, 0, 0, 0, 0, 0, 0, 0, 0, 0, 0, 0, 0, 0, 0, 0, 0, 0, 0, 0, 0, 0, 0, 0, 0, 0, 0, 0, 0, 0, 0, 0, 0, 0, 0, 0, 0, 0, 0, 0, 0, 0, 0, 0, 0, 0, 0, 0, 0, 0, 0, 0, 0, 0, 0, 0, 0, 0, 0, 0, 0, 0, 0, 0, 0, 0, 0, 0, 0, 0, 0, 0, 0, 0, 0, 0, 0, 0, 0, 0, 0, 0, 0, 0, 0, 0, 0, 0, 0, 0, 0, 0, 0, 0, 0, 0, 0, 0, 0, 0, 0, 0, 0, 0])
_uv = me_cube_001.uv_layers.new(name='UVMap')
_uv.uv.foreach_set('vector', [0.8579, 0.3842, 0.8579, 0.3876, 0.8573, 0.3875, 0.8573, 0.3842, 0.9749, 0.586, 0.9711, 0.5857, 0.9712, 0.5845, 0.9747, 0.5847, 0.9747, 0.5847, 0.9712, 0.5845, 0.9714, 0.5827, 0.9745, 0.583, 0.9745, 0.583, 0.9714, 0.5827, 0.9716, 0.581, 0.9743, 0.5812, 0.9743, 0.5812, 0.9716, 0.581, 0.9717, 0.5798, 0.9742, 0.5799, 0.8573, 0.3948, 0.8573, 0.3927, 0.8579, 0.3928, 0.8579, 0.3948, 0.8579, 0.3948, 0.8579, 0.3928, 0.8585, 0.3927, 0.8585, 0.3948, 0.9741, 0.614, 0.9764, 0.6134, 0.9769, 0.6146, 0.9743, 0.6152, 0.9743, 0.6152, 0.9769, 0.6146, 0.9775, 0.6163, 0.9745, 0.617, 0.9745, 0.617, 0.9775, 0.6163, 0.978, 0.6179, 0.9747, 0.6187, 0.9747, 0.6187, 0.978, 0.6179, 0.9784, 0.6191, 0.9748, 0.62, 0.8579, 0.3842, 0.8585, 0.3842, 0.8585, 0.3875, 0.8579, 0.3876, 0.8579, 0.3876, 0.8579, 0.3907, 0.8573, 0.3905, 0.8573, 0.3875, 0.9711, 0.5857, 0.9674, 0.5843, 0.9678, 0.5832, 0.9712, 0.5845, 0.9712, 0.5845, 0.9678, 0.5832, 0.9684, 0.5816, 0.9714, 0.5827, 0.9714, 0.5827, 0.9684, 0.5816, 0.969, 0.58, 0.9716, 0.581, 0.9716, 0.581, 0.969, 0.58, 0.9694, 0.5789, 0.9717, 0.5798, 0.8573, 0.3927, 0.8573, 0.3907, 0.8579, 0.3909, 0.8579, 0.3928, 0.9762, 0.613, 0.9782, 0.6117, 0.9785, 0.6121, 0.9764, 0.6134, 0.9764, 0.6134, 0.9785, 0.6121, 0.9793, 0.6132, 0.9769, 0.6146, 0.9769, 0.6146, 0.9793, 0.6132, 0.9802, 0.6146, 0.9775, 0.6163, 0.9775, 0.6163, 0.9802, 0.6146, 0.9811, 0.6161, 0.978, 0.6179, 0.978, 0.6179, 0.9811, 0.6161, 0.9817, 0.6171, 0.9784, 0.6191, 0.8585, 0.3875, 0.8585, 0.3905, 0.8579, 0.3907, 0.8579, 0.3876, 0.9672, 0.5847, 0.9638, 0.5822, 0.9641, 0.5819, 0.9674, 0.5843, 0.9674, 0.5843, 0.9641, 0.5819, 0.9647, 0.5809, 0.9678, 0.5832, 0.9678, 0.5832, 0.9647, 0.5809, 0.9657, 0.5796, 0.9684, 0.5816, 0.9684, 0.5816, 0.9657, 0.5796, 0.9666, 0.5783, 0.969, 0.58, 0.969, 0.58, 0.9666, 0.5783, 0.9672, 0.5773, 0.9694, 0.5789, 0.9694, 0.5789, 0.9672, 0.5773, 0.9675, 0.5769, 0.9695, 0.5784, 0.9782, 0.6117, 0.9799, 0.6099, 0.9803, 0.6102, 0.9785, 0.6121, 0.9785, 0.6121, 0.9803, 0.6102, 0.9812, 0.611, 0.9793, 0.6132, 0.9793, 0.6132, 0.9812, 0.611, 0.9824, 0.6122, 0.9802, 0.6146, 0.9802, 0.6146, 0.9824, 0.6122, 0.9836, 0.6133, 0.9811, 0.6161, 0.9811, 0.6161, 0.9836, 0.6133, 0.9844, 0.6142, 0.9817, 0.6171, 0.7832, 0.7292, 0.7832, 0.7265, 0.7838, 0.7269, 0.7838, 0.7296, 0.7838, 0.7269, 0.7838, 0.7232, 0.7844, 0.723, 0.7844, 0.7265, 0.9641, 0.5819, 0.9614, 0.5785, 0.9623, 0.5778, 0.9647, 0.5809, 0.9647, 0.5809, 0.9623, 0.5778, 0.9634, 0.5768, 0.9657, 0.5796, 0.9657, 0.5796, 0.9634, 0.5768, 0.9646, 0.5759, 0.9666, 0.5783, 0.9666, 0.5783, 0.9646, 0.5759, 0.9655, 0.5751, 0.9672, 0.5773, 0.782, 0.6992, 0.782, 0.7015, 0.7814, 0.7017, 0.7814, 0.6995, 0.7814, 0.6995, 0.7814, 0.7017, 0.7808, 0.7015, 0.7808, 0.6992, 0.9803, 0.6102, 0.9815, 0.6078, 0.9826, 0.6084, 0.9812, 0.611, 0.9812, 0.611, 0.9826, 0.6084, 0.9839, 0.6091, 0.9824, 0.6122, 0.9824, 0.6122, 0.9839, 0.6091, 0.9853, 0.6099, 0.9836, 0.6133, 0.9836, 0.6133, 0.9853, 0.6099, 0.9863, 0.6105, 0.9844, 0.6142, 0.7832, 0.7265, 0.7832, 0.723, 0.7838, 0.7232, 0.7838, 0.7269, 0.7838, 0.7232, 0.7838, 0.719, 0.7844, 0.7189, 0.7844, 0.723, 0.9614, 0.5785, 0.9595, 0.5746, 0.9605, 0.5741, 0.9623, 0.5778, 0.9623, 0.5778, 0.9605, 0.5741, 0.9619, 0.5736, 0.9634, 0.5768, 0.9634, 0.5768, 0.9619, 0.5736, 0.9633, 0.573, 0.9646, 0.5759, 0.9646, 0.5759, 0.9633, 0.573, 0.9643, 0.5726, 0.9655, 0.5751, 0.782, 0.7015, 0.782, 0.7041, 0.7814, 0.7043, 0.7814, 0.7017, 0.7814, 0.7017, 0.7814, 0.7043, 0.7808, 0.7041, 0.7808, 0.7015, 0.9815, 0.6078, 0.9821, 0.6051, 0.9833, 0.6053, 0.9826, 0.6084, 0.9826, 0.6084, 0.9833, 0.6053, 0.9848, 0.6057, 0.9839, 0.6091, 0.9839, 0.6091, 0.9848, 0.6057, 0.9862, 0.606, 0.9853, 0.6099, 0.9853, 0.6099, 0.9862, 0.606, 0.9872, 0.6062, 0.9863, 0.6105, 0.7832, 0.723, 0.7832, 0.7189, 0.7838, 0.719, 0.7838, 0.7232, 0.7838, 0.719, 0.7838, 0.7144, 0.7844, 0.7144, 0.7844, 0.7189, 0.9595, 0.5746, 0.9585, 0.5702, 0.9596, 0.5701, 0.9605, 0.5741, 0.9605, 0.5741, 0.9596, 0.5701, 0.9611, 0.57, 0.9619, 0.5736, 0.9619, 0.5736, 0.9611, 0.57, 0.9626, 0.5699, 0.9633, 0.573, 0.9633, 0.573, 0.9626, 0.5699, 0.9636, 0.5698, 0.9643, 0.5726, 0.782, 0.7041, 0.782, 0.707, 0.7814, 0.707, 0.7814, 0.7043, 0.7814, 0.7043, 0.7814, 0.707, 0.7808, 0.707, 0.7808, 0.7041, 0.9821, 0.6051, 0.9821, 0.6022, 0.9833, 0.6021, 0.9833, 0.6053, 0.9833, 0.6053, 0.9833, 0.6021, 0.9848, 0.602, 0.9848, 0.6057, 0.9848, 0.6057, 0.9848, 0.602, 0.9862, 0.6019, 0.9862, 0.606, 0.9862, 0.606, 0.9862, 0.6019, 0.9872, 0.6018, 0.9872, 0.6062, 0.7832, 0.7189, 0.7832, 0.7144, 0.7838, 0.7144, 0.7838, 0.719, 0.7838, 0.7144, 0.7838, 0.7099, 0.7844, 0.71, 0.7844, 0.7144, 0.9585, 0.5702, 0.9585, 0.5658, 0.9596, 0.566, 0.9596, 0.5701, 0.9596, 0.5701, 0.9596, 0.566, 0.9611, 0.5663, 0.9611, 0.57, 0.9611, 0.57, 0.9611, 0.5663, 0.9626, 0.5667, 0.9626, 0.5699, 0.9626, 0.5699, 0.9626, 0.5667, 0.9636, 0.5669, 0.9636, 0.5698, 0.782, 0.707, 0.782, 0.7098, 0.7814, 0.7097, 0.7814, 0.707, 0.7814, 0.707, 0.7814, 0.7097, 0.7808, 0.7098, 0.7808, 0.707, 0.9821, 0.6022, 0.9815, 0.5994, 0.9826, 0.599, 0.9833, 0.6021, 0.9833, 0.6021, 0.9826, 0.599, 0.9839, 0.5984, 0.9848, 0.602, 0.9848, 0.602, 0.9839, 0.5984, 0.9853, 0.5978, 0.9862, 0.6019, 0.9862, 0.6019, 0.9853, 0.5978, 0.9863, 0.5974, 0.9872, 0.6018, 0.7832, 0.7144, 0.7832, 0.71, 0.7838, 0.7099, 0.7838, 0.7144, 0.7838, 0.7099, 0.7838, 0.7056, 0.7844, 0.7059, 0.7844, 0.71, 0.9585, 0.5658, 0.9595, 0.5615, 0.9605, 0.5621, 0.9596, 0.566, 0.9596, 0.566, 0.9605, 0.5621, 0.9619, 0.5628, 0.9611, 0.5663, 0.9611, 0.5663, 0.9619, 0.5628, 0.9633, 0.5636, 0.9626, 0.5667, 0.9626, 0.5667, 0.9633, 0.5636, 0.9643, 0.5642, 0.9636, 0.5669, 0.782, 0.7098, 0.782, 0.7125, 0.7814, 0.7123, 0.7814, 0.7097, 0.7814, 0.7097, 0.7814, 0.7123, 0.7808, 0.7125, 0.7808, 0.7098, 0.9815, 0.5994, 0.9803, 0.5969, 0.9812, 0.5961, 0.9826, 0.599, 0.9826, 0.599, 0.9812, 0.5961, 0.9824, 0.5951, 0.9839, 0.5984, 0.9839, 0.5984, 0.9824, 0.5951, 0.9836, 0.5942, 0.9853, 0.5978, 0.9853, 0.5978, 0.9836, 0.5942, 0.9844, 0.5935, 0.9863, 0.5974, 0.7832, 0.71, 0.7832, 0.7059, 0.7838, 0.7056, 0.7838, 0.7099, 0.7838, 0.7056, 0.7838, 0.702, 0.7844, 0.7023, 0.7844, 0.7059, 0.9595, 0.5615, 0.9614, 0.5578, 0.9623, 0.5586, 0.9605, 0.5621, 0.9605, 0.5621, 0.9623, 0.5586, 0.9634, 0.5598, 0.9619, 0.5628, 0.9619, 0.5628, 0.9634, 0.5598, 0.9646, 0.5609, 0.9633, 0.5636, 0.9633, 0.5636, 0.9646, 0.5609, 0.9655, 0.5618, 0.9643, 0.5642, 0.782, 0.7125, 0.782, 0.7148, 0.7814, 0.7145, 0.7814, 0.7123, 0.7814, 0.7123, 0.7814, 0.7145, 0.7808, 0.7148, 0.7808, 0.7125, 0.9803, 0.5969, 0.9785, 0.5947, 0.9793, 0.5937, 0.9812, 0.5961, 0.9812, 0.5961, 0.9793, 0.5937, 0.9802, 0.5924, 0.9824, 0.5951, 0.9824, 0.5951, 0.9802, 0.5924, 0.9811, 0.5911, 0.9836, 0.5942, 0.9836, 0.5942, 0.9811, 0.5911, 0.9817, 0.5901, 0.9844, 0.5935, 0.7832, 0.7059, 0.7832, 0.7023, 0.7838, 0.702, 0.7838, 0.7056, 0.9611, 0.5575, 0.9638, 0.5545, 0.9641, 0.5548, 0.9614, 0.5578, 0.9614, 0.5578, 0.9641, 0.5548, 0.9647, 0.5559, 0.9623, 0.5586, 0.9623, 0.5586, 0.9647, 0.5559, 0.9657, 0.5574, 0.9634, 0.5598, 0.9634, 0.5598, 0.9657, 0.5574, 0.9666, 0.5588, 0.9646, 0.5609, 0.9646, 0.5609, 0.9666, 0.5588, 0.9672, 0.5599, 0.9655, 0.5618, 0.9655, 0.5618, 0.9672, 0.5599, 0.9675, 0.5603, 0.9658, 0.5621, 0.9782, 0.5951, 0.9762, 0.5936, 0.9764, 0.5931, 0.9785, 0.5947, 0.9785, 0.5947, 0.9764, 0.5931, 0.9769, 0.592, 0.9793, 0.5937, 0.9793, 0.5937, 0.9769, 0.592, 0.9775, 0.5904, 0.9802, 0.5924, 0.9802, 0.5924, 0.9775, 0.5904, 0.978, 0.5888, 0.9811, 0.5911, 0.9811, 0.5911, 0.978, 0.5888, 0.9784, 0.5877, 0.9817, 0.5901, 0.7832, 0.7023, 0.7832, 0.6996, 0.7838, 0.6992, 0.7838, 0.702, 0.7838, 0.7427, 0.7838, 0.7395, 0.7844, 0.7394, 0.7844, 0.7425, 0.9641, 0.5548, 0.9674, 0.5528, 0.9678, 0.5541, 0.9647, 0.5559, 0.9647, 0.5559, 0.9678, 0.5541, 0.9684, 0.5557, 0.9657, 0.5574, 0.9657, 0.5574, 0.9684, 0.5557, 0.9689, 0.5574, 0.9666, 0.5588, 0.9666, 0.5588, 0.9689, 0.5574, 0.9694, 0.5586, 0.9672, 0.5599, 0.8585, 0.3989, 0.8585, 0.4008, 0.8579, 0.4009, 0.8579, 0.399, 0.9762, 0.5936, 0.974, 0.5927, 0.9741, 0.5922, 0.9764, 0.5931, 0.9764, 0.5931, 0.9741, 0.5922, 0.9743, 0.591, 0.9769, 0.592, 0.9769, 0.592, 0.9743, 0.591, 0.9745, 0.5892, 0.9775, 0.5904, 0.9775, 0.5904, 0.9745, 0.5892, 0.9747, 0.5875, 0.978, 0.5888, 0.978, 0.5888, 0.9747, 0.5875, 0.9748, 0.5863, 0.9784, 0.5877, 0.7832, 0.7425, 0.7832, 0.7394, 0.7838, 0.7395, 0.7838, 0.7427, 0.7838, 0.7395, 0.7838, 0.7361, 0.7844, 0.7361, 0.7844, 0.7394, 0.9674, 0.5528, 0.9711, 0.552, 0.9712, 0.5532, 0.9678, 0.5541, 0.9678, 0.5541, 0.9712, 0.5532, 0.9714, 0.555, 0.9684, 0.5557, 0.9684, 0.5557, 0.9714, 0.555, 0.9716, 0.5567, 0.9689, 0.5574, 0.9689, 0.5574, 0.9716, 0.5567, 0.9717, 0.558, 0.9694, 0.5586, 0.8585, 0.4008, 0.8585, 0.4029, 0.8579, 0.4029, 0.8579, 0.4009, 0.8579, 0.4009, 0.8579, 0.4029, 0.8573, 0.4029, 0.8573, 0.4008, 0.9741, 0.5922, 0.9716, 0.592, 0.9716, 0.5908, 0.9743, 0.591, 0.9743, 0.591, 0.9716, 0.5908, 0.9714, 0.589, 0.9745, 0.5892, 0.9745, 0.5892, 0.9714, 0.589, 0.9712, 0.5873, 0.9747, 0.5875, 0.9747, 0.5875, 0.9712, 0.5873, 0.971, 0.586, 0.9748, 0.5863, 0.7832, 0.7394, 0.7832, 0.7361, 0.7838, 0.7361, 0.7838, 0.7395, 0.7838, 0.7361, 0.7838, 0.7328, 0.7844, 0.7329, 0.7844, 0.7361, 0.9711, 0.552, 0.9749, 0.5522, 0.9747, 0.5535, 0.9712, 0.5532, 0.9712, 0.5532, 0.9747, 0.5535, 0.9745, 0.5552, 0.9714, 0.555, 0.9714, 0.555, 0.9745, 0.5552, 0.9743, 0.5569, 0.9716, 0.5567, 0.9716, 0.5567, 0.9743, 0.5569, 0.9742, 0.5582, 0.9717, 0.558, 0.8585, 0.4029, 0.8585, 0.405, 0.8579, 0.405, 0.8579, 0.4029, 0.8579, 0.4029, 0.8579, 0.405, 0.8573, 0.405, 0.8573, 0.4029, 0.9716, 0.592, 0.9693, 0.5926, 0.9689, 0.5914, 0.9716, 0.5908, 0.9716, 0.5908, 0.9689, 0.5914, 0.9684, 0.5897, 0.9714, 0.589, 0.9714, 0.589, 0.9684, 0.5897, 0.9678, 0.5881, 0.9712, 0.5873, 0.9712, 0.5873, 0.9678, 0.5881, 0.9673, 0.5869, 0.971, 0.586, 0.7832, 0.7361, 0.7832, 0.7329, 0.7838, 0.7328, 0.7838, 0.7361, 0.7838, 0.7328, 0.7838, 0.7296, 0.7844, 0.7298, 0.7844, 0.7329, 0.9749, 0.5522, 0.9786, 0.5536, 0.9781, 0.5548, 0.9747, 0.5535, 0.9747, 0.5535, 0.9781, 0.5548, 0.9776, 0.5563, 0.9745, 0.5552, 0.9745, 0.5552, 0.9776, 0.5563, 0.977, 0.5579, 0.9743, 0.5569, 0.9743, 0.5569, 0.977, 0.5579, 0.9766, 0.5591, 0.9742, 0.5582, 0.8585, 0.405, 0.8585, 0.407, 0.8579, 0.4068, 0.8579, 0.405, 0.8579, 0.405, 0.8579, 0.4068, 0.8573, 0.407, 0.8573, 0.405, 0.9693, 0.5926, 0.9672, 0.5939, 0.9666, 0.5928, 0.9689, 0.5914, 0.9689, 0.5914, 0.9666, 0.5928, 0.9657, 0.5914, 0.9684, 0.5897, 0.9684, 0.5897, 0.9657, 0.5914, 0.9648, 0.5899, 0.9678, 0.5881, 0.9678, 0.5881, 0.9648, 0.5899, 0.964, 0.5889, 0.9673, 0.5869, 0.9673, 0.5869, 0.964, 0.5889, 0.9637, 0.5885, 0.9671, 0.5864, 0.9787, 0.5532, 0.9821, 0.5557, 0.9819, 0.5561, 0.9786, 0.5536, 0.9786, 0.5536, 0.9819, 0.5561, 0.9812, 0.557, 0.9781, 0.5548, 0.9781, 0.5548, 0.9812, 0.557, 0.9803, 0.5584, 0.9776, 0.5563, 0.9776, 0.5563, 0.9803, 0.5584, 0.9794, 0.5597, 0.977, 0.5579, 0.977, 0.5579, 0.9794, 0.5597, 0.9787, 0.5607, 0.9766, 0.5591, 0.9766, 0.5591, 0.9787, 0.5607, 0.9784, 0.561, 0.9764, 0.5595, 0.7826, 0.7245, 0.7826, 0.7261, 0.782, 0.7258, 0.782, 0.7241, 0.9672, 0.5939, 0.9655, 0.5958, 0.9646, 0.595, 0.9666, 0.5928, 0.9666, 0.5928, 0.9646, 0.595, 0.9635, 0.5938, 0.9657, 0.5914, 0.9657, 0.5914, 0.9635, 0.5938, 0.9623, 0.5927, 0.9648, 0.5899, 0.9648, 0.5899, 0.9623, 0.5927, 0.9614, 0.5918, 0.964, 0.5889, 0.964, 0.5889, 0.9614, 0.5918, 0.961, 0.5915, 0.9637, 0.5885, 0.7826, 0.7241, 0.7826, 0.7204, 0.7832, 0.7202, 0.7832, 0.7237, 0.9819, 0.5561, 0.9845, 0.5594, 0.9837, 0.5601, 0.9812, 0.557, 0.9812, 0.557, 0.9837, 0.5601, 0.9825, 0.5611, 0.9803, 0.5584, 0.9803, 0.5584, 0.9825, 0.5611, 0.9813, 0.5621, 0.9794, 0.5597, 0.9794, 0.5597, 0.9813, 0.5621, 0.9804, 0.5628, 0.9787, 0.5607, 0.7832, 0.7258, 0.7832, 0.7281, 0.7826, 0.7283, 0.7826, 0.7261, 0.7826, 0.7261, 0.7826, 0.7283, 0.782, 0.7281, 0.782, 0.7258, 0.9655, 0.5958, 0.9642, 0.5982, 0.9633, 0.5976, 0.9646, 0.595, 0.9646, 0.595, 0.9633, 0.5976, 0.9619, 0.5969, 0.9635, 0.5938, 0.9635, 0.5938, 0.9619, 0.5969, 0.9605, 0.5961, 0.9623, 0.5927, 0.9623, 0.5927, 0.9605, 0.5961, 0.9595, 0.5955, 0.9614, 0.5918, 0.782, 0.7237, 0.782, 0.7202, 0.7826, 0.7204, 0.7826, 0.7241, 0.7826, 0.7204, 0.7826, 0.7162, 0.7832, 0.7161, 0.7832, 0.7202, 0.9845, 0.5594, 0.9865, 0.5634, 0.9854, 0.5638, 0.9837, 0.5601, 0.9837, 0.5601, 0.9854, 0.5638, 0.9841, 0.5644, 0.9825, 0.5611, 0.9825, 0.5611, 0.9841, 0.5644, 0.9827, 0.5649, 0.9813, 0.5621, 0.9813, 0.5621, 0.9827, 0.5649, 0.9817, 0.5654, 0.9804, 0.5628, 0.7832, 0.7281, 0.7832, 0.7307, 0.7826, 0.7309, 0.7826, 0.7283, 0.7826, 0.7283, 0.7826, 0.7309, 0.782, 0.7307, 0.782, 0.7281, 0.9642, 0.5982, 0.9636, 0.6009, 0.9626, 0.6007, 0.9633, 0.5976, 0.9633, 0.5976, 0.9626, 0.6007, 0.9611, 0.6003, 0.9619, 0.5969, 0.9619, 0.5969, 0.9611, 0.6003, 0.9596, 0.6, 0.9605, 0.5961, 0.9605, 0.5961, 0.9596, 0.6, 0.9585, 0.5998, 0.9595, 0.5955, 0.782, 0.7202, 0.782, 0.7161, 0.7826, 0.7162, 0.7826, 0.7204, 0.7826, 0.7162, 0.7826, 0.7116, 0.7832, 0.7116, 0.7832, 0.7161, 0.9865, 0.5634, 0.9874, 0.5677, 0.9864, 0.5678, 0.9854, 0.5638, 0.9854, 0.5638, 0.9864, 0.5678, 0.9849, 0.568, 0.9841, 0.5644, 0.9841, 0.5644, 0.9849, 0.568, 0.9834, 0.5681, 0.9827, 0.5649, 0.9827, 0.5649, 0.9834, 0.5681, 0.9823, 0.5682, 0.9817, 0.5654, 0.7832, 0.7307, 0.7832, 0.7336, 0.7826, 0.7336, 0.7826, 0.7309, 0.7826, 0.7309, 0.7826, 0.7336, 0.782, 0.7336, 0.782, 0.7307, 0.9636, 0.6009, 0.9636, 0.6038, 0.9626, 0.6039, 0.9626, 0.6007, 0.9626, 0.6007, 0.9626, 0.6039, 0.9611, 0.604, 0.9611, 0.6003, 0.9611, 0.6003, 0.9611, 0.604, 0.9596, 0.6041, 0.9596, 0.6, 0.9596, 0.6, 0.9596, 0.6041, 0.9585, 0.6042, 0.9585, 0.5998, 0.782, 0.7161, 0.782, 0.7116, 0.7826, 0.7116, 0.7826, 0.7162, 0.7826, 0.7116, 0.7826, 0.7071, 0.7832, 0.7072, 0.7832, 0.7116, 0.9874, 0.5677, 0.9874, 0.5722, 0.9864, 0.5719, 0.9864, 0.5678, 0.9864, 0.5678, 0.9864, 0.5719, 0.9849, 0.5716, 0.9849, 0.568, 0.9849, 0.568, 0.9849, 0.5716, 0.9834, 0.5713, 0.9834, 0.5681, 0.9834, 0.5681, 0.9834, 0.5713, 0.9823, 0.571, 0.9823, 0.5682, 0.7832, 0.7336, 0.7832, 0.7364, 0.7826, 0.7363, 0.7826, 0.7336, 0.7826, 0.7336, 0.7826, 0.7363, 0.782, 0.7364, 0.782, 0.7336, 0.9636, 0.6038, 0.9642, 0.6066, 0.9633, 0.607, 0.9626, 0.6039, 0.9626, 0.6039, 0.9633, 0.607, 0.9619, 0.6076, 0.9611, 0.604, 0.9611, 0.604, 0.9619, 0.6076, 0.9605, 0.6082, 0.9596, 0.6041, 0.9596, 0.6041, 0.9605, 0.6082, 0.9595, 0.6086, 0.9585, 0.6042, 0.782, 0.7116, 0.782, 0.7072, 0.7826, 0.7071, 0.7826, 0.7116, 0.7826, 0.7071, 0.7826, 0.7028, 0.7832, 0.7031, 0.7832, 0.7072, 0.9874, 0.5722, 0.9865, 0.5764, 0.9854, 0.5759, 0.9864, 0.5719, 0.9864, 0.5719, 0.9854, 0.5759, 0.9841, 0.5751, 0.9849, 0.5716, 0.9849, 0.5716, 0.9841, 0.5751, 0.9827, 0.5743, 0.9834, 0.5713, 0.9834, 0.5713, 0.9827, 0.5743, 0.9817, 0.5738, 0.9823, 0.571, 0.7832, 0.7364, 0.7832, 0.7391, 0.7826, 0.7389, 0.7826, 0.7363, 0.7826, 0.7363, 0.7826, 0.7389, 0.782, 0.7391, 0.782, 0.7364, 0.9642, 0.6066, 0.9655, 0.6092, 0.9646, 0.6099, 0.9633, 0.607, 0.9633, 0.607, 0.9646, 0.6099, 0.9635, 0.6109, 0.9619, 0.6076, 0.9619, 0.6076, 0.9635, 0.6109, 0.9623, 0.6118, 0.9605, 0.6082, 0.9605, 0.6082, 0.9623, 0.6118, 0.9614, 0.6126, 0.9595, 0.6086, 0.782, 0.7072, 0.782, 0.7031, 0.7826, 0.7028, 0.7826, 0.7071, 0.7826, 0.7028, 0.7826, 0.6992, 0.7832, 0.6995, 0.7832, 0.7031, 0.9865, 0.5764, 0.9845, 0.5801, 0.9837, 0.5793, 0.9854, 0.5759, 0.9854, 0.5759, 0.9837, 0.5793, 0.9825, 0.5781, 0.9841, 0.5751, 0.9841, 0.5751, 0.9825, 0.5781, 0.9813, 0.577, 0.9827, 0.5743, 0.9827, 0.5743, 0.9813, 0.577, 0.9804, 0.5762, 0.9817, 0.5738, 0.7832, 0.7391, 0.7832, 0.7414, 0.7826, 0.7411, 0.7826, 0.7389, 0.7826, 0.7389, 0.7826, 0.7411, 0.782, 0.7414, 0.782, 0.7391, 0.9655, 0.6092, 0.9672, 0.6113, 0.9666, 0.6123, 0.9646, 0.6099, 0.9646, 0.6099, 0.9666, 0.6123, 0.9657, 0.6136, 0.9635, 0.6109, 0.9635, 0.6109, 0.9657, 0.6136, 0.9648, 0.6149, 0.9623, 0.6118, 0.9623, 0.6118, 0.9648, 0.6149, 0.964, 0.6159, 0.9614, 0.6126, 0.782, 0.7031, 0.782, 0.6995, 0.7826, 0.6992, 0.7826, 0.7028, 0.9849, 0.5804, 0.9821, 0.5835, 0.9819, 0.5831, 0.9845, 0.5801, 0.9845, 0.5801, 0.9819, 0.5831, 0.9812, 0.582, 0.9837, 0.5793, 0.9837, 0.5793, 0.9812, 0.582, 0.9803, 0.5806, 0.9825, 0.5781, 0.9825, 0.5781, 0.9803, 0.5806, 0.9794, 0.5791, 0.9813, 0.577, 0.9813, 0.577, 0.9794, 0.5791, 0.9787, 0.5781, 0.9804, 0.5762, 0.9804, 0.5762, 0.9787, 0.5781, 0.9784, 0.5777, 0.9801, 0.5759, 0.7826, 0.7411, 0.7826, 0.7427, 0.782, 0.7431, 0.782, 0.7414, 0.9672, 0.6113, 0.9693, 0.6129, 0.9689, 0.614, 0.9666, 0.6123, 0.9666, 0.6123, 0.9689, 0.614, 0.9684, 0.6156, 0.9657, 0.6136, 0.9657, 0.6136, 0.9684, 0.6156, 0.9678, 0.6172, 0.9648, 0.6149, 0.9648, 0.6149, 0.9678, 0.6172, 0.9673, 0.6184, 0.964, 0.6159, 0.964, 0.6159, 0.9673, 0.6184, 0.9671, 0.6188, 0.9637, 0.6163, 0.8579, 0.3777, 0.8579, 0.3808, 0.8573, 0.3809, 0.8573, 0.3779, 0.9819, 0.5831, 0.9786, 0.5851, 0.9781, 0.5839, 0.9812, 0.582, 0.9812, 0.582, 0.9781, 0.5839, 0.9776, 0.5822, 0.9803, 0.5806, 0.9803, 0.5806, 0.9776, 0.5822, 0.977, 0.5806, 0.9794, 0.5791, 0.9794, 0.5791, 0.977, 0.5806, 0.9766, 0.5794, 0.9787, 0.5781, 0.8573, 0.3989, 0.8573, 0.3969, 0.8579, 0.3968, 0.8579, 0.3987, 0.8579, 0.3987, 0.8579, 0.3968, 0.8585, 0.3969, 0.8585, 0.3989, 0.9693, 0.6129, 0.9716, 0.6138, 0.9716, 0.6151, 0.9689, 0.614, 0.9689, 0.614, 0.9716, 0.6151, 0.9714, 0.6168, 0.9684, 0.6156, 0.9684, 0.6156, 0.9714, 0.6168, 0.9712, 0.6185, 0.9678, 0.6172, 0.9678, 0.6172, 0.9712, 0.6185, 0.971, 0.6198, 0.9673, 0.6184, 0.9673, 0.6184, 0.971, 0.6198, 0.9709, 0.6202, 0.9671, 0.6188, 0.8579, 0.3808, 0.8579, 0.3842, 0.8573, 0.3842, 0.8573, 0.3809, 0.9786, 0.5851, 0.9749, 0.586, 0.9747, 0.5847, 0.9781, 0.5839, 0.9781, 0.5839, 0.9747, 0.5847, 0.9745, 0.583, 0.9776, 0.5822, 0.9776, 0.5822, 0.9745, 0.583, 0.9743, 0.5812, 0.977, 0.5806, 0.977, 0.5806, 0.9743, 0.5812, 0.9742, 0.5799, 0.9766, 0.5794, 0.8573, 0.3969, 0.8573, 0.3948, 0.8579, 0.3948, 0.8579, 0.3968, 0.8579, 0.3968, 0.8579, 0.3948, 0.8585, 0.3948, 0.8585, 0.3969, 0.9716, 0.6138, 0.9741, 0.614, 0.9743, 0.6152, 0.9716, 0.6151, 0.9716, 0.6151, 0.9743, 0.6152, 0.9745, 0.617, 0.9714, 0.6168, 0.9714, 0.6168, 0.9745, 0.617, 0.9747, 0.6187, 0.9712, 0.6185, 0.9712, 0.6185, 0.9747, 0.6187, 0.9748, 0.62, 0.971, 0.6198, 0.8585, 0.3809, 0.8585, 0.3842, 0.8579, 0.3842, 0.8579, 0.3808, 0.7596, 0.7157, 0.7235, 0.7157, 0.7235, 0.6553, 0.7596, 0.6553, 0.7957, 0.7272, 0.7957, 0.2566, 0.8212, 0.2, 0.8212, 0.6706, 0.7957, 0.2608, 0.7596, 0.2608, 0.7596, 0.2, 0.7957, 0.2, 0.7596, 0.2, 0.7596, 0.6553, 0.7235, 0.6553, 0.7235, 0.2, 0.7957, 0.2608, 0.7957, 0.6992, 0.7596, 0.6992, 0.7596, 0.2608, 0.8212, 0.7876, 0.8573, 0.7876, 0.8573, 0.848, 0.8212, 0.848, 0.9301, 0.1722, 0.9301, 1.192e-08, 1.0, 0.0, 1.0, 0.1722, 0.9301, 0.7567, 0.9662, 0.7567, 0.9662, 0.8176, 0.9301, 0.8176, 0.8573, 0.5443, 0.8573, 0.7165, 0.8212, 0.7165, 0.8212, 0.5443, 0.8212, 0.5443, 0.8212, 0.3721, 0.8573, 0.3721, 0.8573, 0.5443, 0.5736, 0.0, 0.7235, 0.0, 0.7235, 0.9927, 0.5736, 0.9927, 0.9301, 0.6856, 0.9301, 0.5165, 0.9585, 0.5165, 0.9585, 0.6856, 0.5736, 0.9998, 0.4238, 0.9998, 0.4238, 1.192e-08, 0.5736, 0.0, 0.7235, 0.2, 0.7235, 5.959e-09, 0.8733, 0.0, 0.8733, 0.2, 0.01773, 0.03112, 0.01773, 1.0, 4.927e-07, 0.9998, 0.0, 0.0, 0.2119, 0.03112, 0.01773, 0.03112, 0.0, 0.0, 0.2296, 0.0, 0.2119, 1.0, 0.2119, 0.03112, 0.2296, 0.0, 0.2296, 0.9998, 0.2296, 0.0, 0.4238, 0.0, 0.4238, 0.9689, 0.2296, 0.9689, 0.9301, 0.0, 0.9301, 0.962, 0.9017, 0.962, 0.9017, 0.0, 0.8733, 0.9689, 0.8733, 0.0, 0.9017, 0.0, 0.9017, 0.9689, 0.7851, 0.7983, 0.8212, 0.7983, 0.8212, 0.8588, 0.7851, 0.8588, 0.9301, 0.3443, 0.9301, 0.1722, 1.0, 0.1722, 1.0, 0.3443, 0.7235, 0.7869, 0.7596, 0.7869, 0.7596, 0.8477, 0.7235, 0.8477, 0.9662, 0.3443, 0.9662, 0.5165, 0.9301, 0.5165, 0.9301, 0.3443, 0.8212, 0.3721, 0.8212, 0.2, 0.8573, 0.2, 0.8573, 0.3721, 0.9585, 0.5165, 0.9907, 0.5165, 0.9907, 0.552, 0.9585, 0.552, 0.8212, 0.7876, 0.8212, 0.7165, 0.8616, 0.7165, 0.8616, 0.7876, 0.8611, 0.3068, 0.8611, 0.333, 0.8573, 0.333, 0.8573, 0.3068, 0.7642, 0.7157, 0.7642, 0.7869, 0.7235, 0.7869, 0.7235, 0.7157, 0.8212, 0.7983, 0.789, 0.7983, 0.789, 0.7272, 0.8212, 0.7272, 0.9301, 0.6856, 0.9623, 0.6856, 0.9623, 0.7567, 0.9301, 0.7567, 0.957, 0.8484, 0.957, 0.8222, 0.9623, 0.8176, 0.9623, 0.853, 0.9354, 0.8484, 0.957, 0.8484, 0.9623, 0.853, 0.9301, 0.853, 0.9354, 0.8222, 0.9354, 0.8484, 0.9301, 0.853, 0.9301, 0.8176, 0.957, 0.8222, 0.9354, 0.8222, 0.9301, 0.8176, 0.9623, 0.8176, 0.7599, 0.7909, 0.7814, 0.7909, 0.7814, 0.817, 0.7599, 0.817, 0.8573, 0.359, 0.8573, 0.333, 0.8611, 0.333, 0.8611, 0.359, 0.8573, 0.3777, 0.8573, 0.359, 0.8611, 0.359, 0.8611, 0.3777, 0.7882, 0.726, 0.7882, 0.7447, 0.7844, 0.7447, 0.7844, 0.726, 0.7744, 0.7041, 0.7769, 0.7041, 0.7769, 0.7069, 0.7744, 0.7069, 0.7744, 0.7069, 0.7769, 0.7069, 0.7767, 0.709, 0.7744, 0.709, 0.7739, 0.7157, 0.7761, 0.7165, 0.7758, 0.7185, 0.7738, 0.7178, 0.7738, 0.7178, 0.7758, 0.7185, 0.7754, 0.7205, 0.7737, 0.7199, 0.7686, 0.6992, 0.7703, 0.6992, 0.7701, 0.7013, 0.7686, 0.7013, 0.7686, 0.7013, 0.7701, 0.7013, 0.7701, 0.7041, 0.7686, 0.7041, 0.7686, 0.7041, 0.7701, 0.7041, 0.7701, 0.7069, 0.7686, 0.7069, 0.7686, 0.7069, 0.7701, 0.7069, 0.7703, 0.709, 0.7686, 0.709, 0.7719, 0.7867, 0.7737, 0.7863, 0.7738, 0.7883, 0.7718, 0.7888, 0.7718, 0.7888, 0.7738, 0.7883, 0.7739, 0.7903, 0.7717, 0.7909, 0.7744, 0.6992, 0.7767, 0.6992, 0.7769, 0.7013, 0.7744, 0.7013, 0.7744, 0.7041, 0.7744, 0.7013, 0.7769, 0.7013, 0.7769, 0.7041, 0.8629, 0.2403, 0.8629, 0.2382, 0.8662, 0.2378, 0.8662, 0.2398, 0.8662, 0.2398, 0.8662, 0.2378, 0.8685, 0.2364, 0.8685, 0.2383, 0.7761, 0.7165, 0.7781, 0.7184, 0.7775, 0.7202, 0.7758, 0.7185, 0.7758, 0.7185, 0.7775, 0.7202, 0.7769, 0.722, 0.7754, 0.7205, 0.7703, 0.6992, 0.7719, 0.6992, 0.7716, 0.7013, 0.7701, 0.7013, 0.7701, 0.7013, 0.7716, 0.7013, 0.7715, 0.7041, 0.7701, 0.7041, 0.7701, 0.7041, 0.7715, 0.7041, 0.7716, 0.7069, 0.7701, 0.7069, 0.7701, 0.7069, 0.7716, 0.7069, 0.7719, 0.709, 0.7703, 0.709, 0.7737, 0.7863, 0.7754, 0.7849, 0.7758, 0.7867, 0.7738, 0.7883, 0.7738, 0.7883, 0.7758, 0.7867, 0.7761, 0.7885, 0.7739, 0.7903, 0.8573, 0.2383, 0.8573, 0.2364, 0.8597, 0.2378, 0.8597, 0.2398, 0.8597, 0.2398, 0.8597, 0.2378, 0.8629, 0.2382, 0.8629, 0.2403, 0.8629, 0.2382, 0.8629, 0.2349, 0.8662, 0.2345, 0.8662, 0.2378, 0.8662, 0.2378, 0.8662, 0.2345, 0.8685, 0.2334, 0.8685, 0.2364, 0.7781, 0.7184, 0.7797, 0.7215, 0.7789, 0.723, 0.7775, 0.7202, 0.7775, 0.7202, 0.7789, 0.723, 0.7782, 0.7244, 0.7769, 0.722, 0.7957, 0.6992, 0.7957, 0.7014, 0.7933, 0.7025, 0.7933, 0.7006, 0.7933, 0.7006, 0.7933, 0.7025, 0.79, 0.7029, 0.79, 0.7011, 0.79, 0.7011, 0.79, 0.7029, 0.7868, 0.7025, 0.7868, 0.7006, 0.7868, 0.7006, 0.7868, 0.7025, 0.7844, 0.7014, 0.7844, 0.6992, 0.7754, 0.7849, 0.7769, 0.7826, 0.7775, 0.7841, 0.7758, 0.7867, 0.7758, 0.7867, 0.7775, 0.7841, 0.7781, 0.7856, 0.7761, 0.7885, 0.8573, 0.2364, 0.8573, 0.2334, 0.8597, 0.2345, 0.8597, 0.2378, 0.8597, 0.2378, 0.8597, 0.2345, 0.8629, 0.2349, 0.8629, 0.2382, 0.8629, 0.2349, 0.8629, 0.2306, 0.8662, 0.2303, 0.8662, 0.2345, 0.8662, 0.2345, 0.8662, 0.2303, 0.8685, 0.2296, 0.8685, 0.2334, 0.7797, 0.7215, 0.7808, 0.7255, 0.7799, 0.7265, 0.7789, 0.723, 0.7789, 0.723, 0.7799, 0.7265, 0.7791, 0.7275, 0.7782, 0.7244, 0.7957, 0.7014, 0.7957, 0.7043, 0.7933, 0.7051, 0.7933, 0.7025, 0.7933, 0.7025, 0.7933, 0.7051, 0.79, 0.7054, 0.79, 0.7029, 0.79, 0.7029, 0.79, 0.7054, 0.7868, 0.7051, 0.7868, 0.7025, 0.7868, 0.7025, 0.7868, 0.7051, 0.7844, 0.7043, 0.7844, 0.7014, 0.7769, 0.7826, 0.7782, 0.7797, 0.7789, 0.7807, 0.7775, 0.7841, 0.7775, 0.7841, 0.7789, 0.7807, 0.7797, 0.7818, 0.7781, 0.7856, 0.8573, 0.2334, 0.8573, 0.2296, 0.8597, 0.2303, 0.8597, 0.2345, 0.8597, 0.2345, 0.8597, 0.2303, 0.8629, 0.2306, 0.8629, 0.2349, 0.8629, 0.2306, 0.8629, 0.2256, 0.8662, 0.2254, 0.8662, 0.2303, 0.8662, 0.2303, 0.8662, 0.2254, 0.8685, 0.225, 0.8685, 0.2296, 0.7808, 0.7255, 0.7814, 0.73, 0.7805, 0.7305, 0.7799, 0.7265, 0.7799, 0.7265, 0.7805, 0.7305, 0.7795, 0.731, 0.7791, 0.7275, 0.7957, 0.7043, 0.7957, 0.7077, 0.7933, 0.7082, 0.7933, 0.7051, 0.7933, 0.7051, 0.7933, 0.7082, 0.79, 0.7083, 0.79, 0.7054, 0.79, 0.7054, 0.79, 0.7083, 0.7868, 0.7082, 0.7868, 0.7051, 0.7868, 0.7051, 0.7868, 0.7082, 0.7844, 0.7077, 0.7844, 0.7043, 0.7782, 0.7797, 0.7791, 0.7762, 0.7799, 0.7767, 0.7789, 0.7807, 0.7789, 0.7807, 0.7799, 0.7767, 0.7808, 0.7773, 0.7797, 0.7818, 0.8573, 0.2296, 0.8573, 0.225, 0.8597, 0.2254, 0.8597, 0.2303, 0.8597, 0.2303, 0.8597, 0.2254, 0.8629, 0.2256, 0.8629, 0.2306, 0.8629, 0.2256, 0.8629, 0.2202, 0.8662, 0.2202, 0.8662, 0.2254, 0.8662, 0.2254, 0.8662, 0.2202, 0.8685, 0.2202, 0.8685, 0.225, 0.7814, 0.73, 0.7814, 0.7349, 0.7805, 0.7349, 0.7805, 0.7305, 0.7805, 0.7305, 0.7805, 0.7349, 0.7795, 0.7348, 0.7795, 0.731, 0.7957, 0.7077, 0.7957, 0.7114, 0.7933, 0.7115, 0.7933, 0.7082, 0.7933, 0.7082, 0.7933, 0.7115, 0.79, 0.7115, 0.79, 0.7083, 0.79, 0.7083, 0.79, 0.7115, 0.7868, 0.7115, 0.7868, 0.7082, 0.7868, 0.7082, 0.7868, 0.7115, 0.7844, 0.7114, 0.7844, 0.7077, 0.7791, 0.7762, 0.7795, 0.7724, 0.7805, 0.7724, 0.7799, 0.7767, 0.7799, 0.7767, 0.7805, 0.7724, 0.7814, 0.7725, 0.7808, 0.7773, 0.8573, 0.225, 0.8573, 0.2202, 0.8597, 0.2202, 0.8597, 0.2254, 0.8597, 0.2254, 0.8597, 0.2202, 0.8629, 0.2202, 0.8629, 0.2256, 0.8629, 0.2202, 0.8629, 0.2147, 0.8662, 0.2149, 0.8662, 0.2202, 0.8662, 0.2202, 0.8662, 0.2149, 0.8685, 0.2153, 0.8685, 0.2202, 0.7814, 0.7349, 0.7808, 0.7398, 0.7799, 0.7392, 0.7805, 0.7349, 0.7805, 0.7349, 0.7799, 0.7392, 0.7791, 0.7386, 0.7795, 0.7348, 0.7957, 0.7114, 0.7957, 0.7152, 0.7933, 0.7149, 0.7933, 0.7115, 0.7933, 0.7115, 0.7933, 0.7149, 0.79, 0.7148, 0.79, 0.7115, 0.79, 0.7115, 0.79, 0.7148, 0.7868, 0.7149, 0.7868, 0.7115, 0.7868, 0.7115, 0.7868, 0.7149, 0.7844, 0.7152, 0.7844, 0.7114, 0.7795, 0.7724, 0.7795, 0.7686, 0.7805, 0.7681, 0.7805, 0.7724, 0.7805, 0.7724, 0.7805, 0.7681, 0.7814, 0.7676, 0.7814, 0.7725, 0.8573, 0.2202, 0.8573, 0.2153, 0.8597, 0.2149, 0.8597, 0.2202, 0.8597, 0.2202, 0.8597, 0.2149, 0.8629, 0.2147, 0.8629, 0.2202, 0.8629, 0.2147, 0.8629, 0.2097, 0.8662, 0.21, 0.8662, 0.2149, 0.8662, 0.2149, 0.8662, 0.21, 0.8685, 0.2107, 0.8685, 0.2153, 0.7808, 0.7398, 0.7797, 0.7443, 0.7789, 0.7432, 0.7799, 0.7392, 0.7799, 0.7392, 0.7789, 0.7432, 0.7782, 0.7421, 0.7791, 0.7386, 0.7957, 0.7152, 0.7957, 0.7188, 0.7933, 0.7181, 0.7933, 0.7149, 0.7933, 0.7149, 0.7933, 0.7181, 0.79, 0.7178, 0.79, 0.7148, 0.79, 0.7148, 0.79, 0.7178, 0.7868, 0.7181, 0.7868, 0.7149, 0.7868, 0.7149, 0.7868, 0.7181, 0.7844, 0.7188, 0.7844, 0.7152, 0.7795, 0.7686, 0.7791, 0.765, 0.7799, 0.764, 0.7805, 0.7681, 0.7805, 0.7681, 0.7799, 0.764, 0.7808, 0.763, 0.7814, 0.7676, 0.8573, 0.2153, 0.8573, 0.2107, 0.8597, 0.21, 0.8597, 0.2149, 0.8597, 0.2149, 0.8597, 0.21, 0.8629, 0.2097, 0.8629, 0.2147, 0.8629, 0.2097, 0.8629, 0.2054, 0.8662, 0.2058, 0.8662, 0.21, 0.8662, 0.21, 0.8662, 0.2058, 0.8685, 0.2068, 0.8685, 0.2107, 0.7797, 0.7443, 0.7781, 0.7481, 0.7775, 0.7466, 0.7789, 0.7432, 0.7789, 0.7432, 0.7775, 0.7466, 0.7769, 0.7451, 0.7782, 0.7421, 0.7957, 0.7188, 0.7957, 0.7219, 0.7933, 0.7209, 0.7933, 0.7181, 0.7933, 0.7181, 0.7933, 0.7209, 0.79, 0.7205, 0.79, 0.7178, 0.79, 0.7178, 0.79, 0.7205, 0.7868, 0.7209, 0.7868, 0.7181, 0.7868, 0.7181, 0.7868, 0.7209, 0.7844, 0.7219, 0.7844, 0.7188, 0.7791, 0.765, 0.7782, 0.762, 0.7789, 0.7605, 0.7799, 0.764, 0.7799, 0.764, 0.7789, 0.7605, 0.7797, 0.7591, 0.7808, 0.763, 0.8573, 0.2107, 0.8573, 0.2068, 0.8597, 0.2058, 0.8597, 0.21, 0.8597, 0.21, 0.8597, 0.2058, 0.8629, 0.2054, 0.8629, 0.2097, 0.8629, 0.2054, 0.8629, 0.202, 0.8662, 0.2025, 0.8662, 0.2058, 0.8662, 0.2058, 0.8662, 0.2025, 0.8685, 0.2039, 0.8685, 0.2068, 0.7781, 0.7481, 0.7761, 0.751, 0.7758, 0.7492, 0.7775, 0.7466, 0.7775, 0.7466, 0.7758, 0.7492, 0.7754, 0.7473, 0.7769, 0.7451, 0.7957, 0.7219, 0.7957, 0.7244, 0.7933, 0.7231, 0.7933, 0.7209, 0.7933, 0.7209, 0.7933, 0.7231, 0.79, 0.7226, 0.79, 0.7205, 0.79, 0.7205, 0.79, 0.7226, 0.7868, 0.7231, 0.7868, 0.7209, 0.7868, 0.7209, 0.7868, 0.7231, 0.7844, 0.7244, 0.7844, 0.7219, 0.7782, 0.762, 0.7769, 0.7596, 0.7775, 0.7578, 0.7789, 0.7605, 0.7789, 0.7605, 0.7775, 0.7578, 0.7781, 0.756, 0.7797, 0.7591, 0.8573, 0.2068, 0.8573, 0.2039, 0.8597, 0.2025, 0.8597, 0.2058, 0.8597, 0.2058, 0.8597, 0.2025, 0.8629, 0.202, 0.8629, 0.2054, 0.8629, 0.202, 0.8629, 0.2, 0.8662, 0.2005, 0.8662, 0.2025, 0.8662, 0.2025, 0.8662, 0.2005, 0.8685, 0.202, 0.8685, 0.2039, 0.7761, 0.751, 0.7739, 0.7528, 0.7738, 0.7507, 0.7758, 0.7492, 0.7758, 0.7492, 0.7738, 0.7507, 0.7737, 0.7487, 0.7754, 0.7473, 0.7957, 0.7244, 0.7957, 0.726, 0.7933, 0.7245, 0.7933, 0.7231, 0.7933, 0.7231, 0.7933, 0.7245, 0.79, 0.724, 0.79, 0.7226, 0.79, 0.7226, 0.79, 0.724, 0.7868, 0.7245, 0.7868, 0.7231, 0.7868, 0.7231, 0.7868, 0.7245, 0.7844, 0.726, 0.7844, 0.7244, 0.7769, 0.7596, 0.7754, 0.7581, 0.7758, 0.756, 0.7775, 0.7578, 0.7775, 0.7578, 0.7758, 0.756, 0.7761, 0.754, 0.7781, 0.756, 0.8573, 0.2039, 0.8573, 0.202, 0.8597, 0.2005, 0.8597, 0.2025, 0.8597, 0.2025, 0.8597, 0.2005, 0.8629, 0.2, 0.8629, 0.202, 0.7668, 0.7041, 0.7644, 0.7041, 0.7644, 0.7013, 0.7668, 0.7013, 0.7668, 0.7013, 0.7644, 0.7013, 0.7644, 0.6992, 0.7666, 0.6992, 0.7739, 0.7528, 0.7717, 0.7533, 0.7718, 0.7512, 0.7738, 0.7507, 0.7738, 0.7507, 0.7718, 0.7512, 0.7719, 0.7491, 0.7737, 0.7487, 0.7804, 0.709, 0.7787, 0.709, 0.7787, 0.7069, 0.7802, 0.7069, 0.7802, 0.7069, 0.7787, 0.7069, 0.7787, 0.7041, 0.7801, 0.7041, 0.7801, 0.7041, 0.7787, 0.7041, 0.7787, 0.7013, 0.7802, 0.7013, 0.7802, 0.7013, 0.7787, 0.7013, 0.7787, 0.6992, 0.7804, 0.6992, 0.7754, 0.7581, 0.7737, 0.7575, 0.7738, 0.7554, 0.7758, 0.756, 0.7758, 0.756, 0.7738, 0.7554, 0.7739, 0.7533, 0.7761, 0.754, 0.7666, 0.709, 0.7644, 0.709, 0.7644, 0.7069, 0.7668, 0.7069, 0.7668, 0.7069, 0.7644, 0.7069, 0.7644, 0.7041, 0.7668, 0.7041, 0.7644, 0.7041, 0.7619, 0.7041, 0.7619, 0.7013, 0.7644, 0.7013, 0.7644, 0.7013, 0.7619, 0.7013, 0.7621, 0.6992, 0.7644, 0.6992, 0.7717, 0.7533, 0.7695, 0.7526, 0.7698, 0.7506, 0.7718, 0.7512, 0.7718, 0.7512, 0.7698, 0.7506, 0.7702, 0.7485, 0.7719, 0.7491, 0.7787, 0.709, 0.7769, 0.709, 0.7771, 0.7069, 0.7787, 0.7069, 0.7787, 0.7069, 0.7771, 0.7069, 0.7772, 0.7041, 0.7787, 0.7041, 0.7787, 0.7041, 0.7772, 0.7041, 0.7771, 0.7013, 0.7787, 0.7013, 0.7787, 0.7013, 0.7771, 0.7013, 0.7769, 0.6992, 0.7787, 0.6992, 0.7737, 0.7575, 0.7719, 0.7579, 0.7718, 0.7559, 0.7738, 0.7554, 0.7738, 0.7554, 0.7718, 0.7559, 0.7717, 0.7538, 0.7739, 0.7533, 0.7644, 0.709, 0.7621, 0.709, 0.7619, 0.7069, 0.7644, 0.7069, 0.7644, 0.7069, 0.7619, 0.7069, 0.7619, 0.7041, 0.7644, 0.7041, 0.7619, 0.7041, 0.7596, 0.7041, 0.7597, 0.7013, 0.7619, 0.7013, 0.7619, 0.7013, 0.7597, 0.7013, 0.76, 0.6992, 0.7621, 0.6992, 0.7695, 0.7526, 0.7675, 0.7506, 0.7681, 0.7488, 0.7698, 0.7506, 0.7698, 0.7506, 0.7681, 0.7488, 0.7687, 0.747, 0.7702, 0.7485, 0.8685, 0.2786, 0.8685, 0.28, 0.8662, 0.2814, 0.8662, 0.2801, 0.8662, 0.2801, 0.8662, 0.2814, 0.8629, 0.2819, 0.8629, 0.2806, 0.8629, 0.2806, 0.8629, 0.2819, 0.8597, 0.2814, 0.8597, 0.2801, 0.8597, 0.2801, 0.8597, 0.2814, 0.8573, 0.28, 0.8573, 0.2786, 0.7719, 0.7579, 0.7702, 0.7593, 0.7698, 0.7574, 0.7718, 0.7559, 0.7718, 0.7559, 0.7698, 0.7574, 0.7695, 0.7556, 0.7717, 0.7538, 0.7621, 0.709, 0.76, 0.709, 0.7597, 0.7069, 0.7619, 0.7069, 0.7619, 0.7069, 0.7597, 0.7069, 0.7596, 0.7041, 0.7619, 0.7041, 0.8629, 0.2786, 0.8629, 0.2755, 0.8662, 0.2751, 0.8662, 0.2781, 0.8662, 0.2781, 0.8662, 0.2751, 0.8685, 0.274, 0.8685, 0.2767, 0.7675, 0.7506, 0.7659, 0.7475, 0.7667, 0.7461, 0.7681, 0.7488, 0.7681, 0.7488, 0.7667, 0.7461, 0.7674, 0.7446, 0.7687, 0.747, 0.8685, 0.28, 0.8685, 0.2824, 0.8662, 0.2834, 0.8662, 0.2814, 0.8662, 0.2814, 0.8662, 0.2834, 0.8629, 0.2838, 0.8629, 0.2819, 0.8629, 0.2819, 0.8629, 0.2838, 0.8597, 0.2834, 0.8597, 0.2814, 0.8597, 0.2814, 0.8597, 0.2834, 0.8573, 0.2824, 0.8573, 0.28, 0.7702, 0.7593, 0.7687, 0.7615, 0.7681, 0.76, 0.7698, 0.7574, 0.7698, 0.7574, 0.7681, 0.76, 0.7675, 0.7585, 0.7695, 0.7556, 0.8573, 0.2767, 0.8573, 0.274, 0.8597, 0.2751, 0.8597, 0.2781, 0.8597, 0.2781, 0.8597, 0.2751, 0.8629, 0.2755, 0.8629, 0.2786, 0.8629, 0.2755, 0.8629, 0.2714, 0.8662, 0.2711, 0.8662, 0.2751, 0.8662, 0.2751, 0.8662, 0.2711, 0.8685, 0.2702, 0.8685, 0.274, 0.7659, 0.7475, 0.7648, 0.7436, 0.7657, 0.7426, 0.7667, 0.7461, 0.7667, 0.7461, 0.7657, 0.7426, 0.7665, 0.7416, 0.7674, 0.7446, 0.8685, 0.2824, 0.8685, 0.2854, 0.8662, 0.2862, 0.8662, 0.2834, 0.8662, 0.2834, 0.8662, 0.2862, 0.8629, 0.2864, 0.8629, 0.2838, 0.8629, 0.2838, 0.8629, 0.2864, 0.8597, 0.2862, 0.8597, 0.2834, 0.8597, 0.2834, 0.8597, 0.2862, 0.8573, 0.2854, 0.8573, 0.2824, 0.7687, 0.7615, 0.7674, 0.7645, 0.7667, 0.7634, 0.7681, 0.76, 0.7681, 0.76, 0.7667, 0.7634, 0.7659, 0.7624, 0.7675, 0.7585, 0.8573, 0.274, 0.8573, 0.2702, 0.8597, 0.2711, 0.8597, 0.2751, 0.8597, 0.2751, 0.8597, 0.2711, 0.8629, 0.2714, 0.8629, 0.2755, 0.8629, 0.2714, 0.8629, 0.2664, 0.8662, 0.2663, 0.8662, 0.2711, 0.8662, 0.2711, 0.8662, 0.2663, 0.8685, 0.2658, 0.8685, 0.2702, 0.7648, 0.7436, 0.7642, 0.739, 0.7651, 0.7385, 0.7657, 0.7426, 0.7657, 0.7426, 0.7651, 0.7385, 0.7661, 0.738, 0.7665, 0.7416, 0.8685, 0.2854, 0.8685, 0.2889, 0.8662, 0.2893, 0.8662, 0.2862, 0.8662, 0.2862, 0.8662, 0.2893, 0.8629, 0.2895, 0.8629, 0.2864, 0.8629, 0.2864, 0.8629, 0.2895, 0.8597, 0.2893, 0.8597, 0.2862, 0.8597, 0.2862, 0.8597, 0.2893, 0.8573, 0.2889, 0.8573, 0.2854, 0.7674, 0.7645, 0.7665, 0.768, 0.7657, 0.7674, 0.7667, 0.7634, 0.7667, 0.7634, 0.7657, 0.7674, 0.7648, 0.7668, 0.7659, 0.7624, 0.8573, 0.2702, 0.8573, 0.2658, 0.8597, 0.2663, 0.8597, 0.2711, 0.8597, 0.2711, 0.8597, 0.2663, 0.8629, 0.2664, 0.8629, 0.2714, 0.8629, 0.2664, 0.8629, 0.2611, 0.8662, 0.2611, 0.8662, 0.2663, 0.8662, 0.2663, 0.8662, 0.2611, 0.8685, 0.261, 0.8685, 0.2658, 0.7642, 0.739, 0.7642, 0.7341, 0.7651, 0.7342, 0.7651, 0.7385, 0.7651, 0.7385, 0.7651, 0.7342, 0.7661, 0.7342, 0.7661, 0.738, 0.8685, 0.2889, 0.8685, 0.2927, 0.8662, 0.2927, 0.8662, 0.2893, 0.8662, 0.2893, 0.8662, 0.2927, 0.8629, 0.2927, 0.8629, 0.2895, 0.8629, 0.2895, 0.8629, 0.2927, 0.8597, 0.2927, 0.8597, 0.2893, 0.8597, 0.2893, 0.8597, 0.2927, 0.8573, 0.2927, 0.8573, 0.2889, 0.7665, 0.768, 0.7661, 0.7718, 0.7651, 0.7717, 0.7657, 0.7674, 0.7657, 0.7674, 0.7651, 0.7717, 0.7642, 0.7717, 0.7648, 0.7668, 0.8573, 0.2658, 0.8573, 0.261, 0.8597, 0.2611, 0.8597, 0.2663, 0.8597, 0.2663, 0.8597, 0.2611, 0.8629, 0.2611, 0.8629, 0.2664, 0.8629, 0.2611, 0.8629, 0.2557, 0.8662, 0.2558, 0.8662, 0.2611, 0.8662, 0.2611, 0.8662, 0.2558, 0.8685, 0.2561, 0.8685, 0.261, 0.7642, 0.7341, 0.7648, 0.7293, 0.7657, 0.7299, 0.7651, 0.7342, 0.7651, 0.7342, 0.7657, 0.7299, 0.7665, 0.7304, 0.7661, 0.7342, 0.8685, 0.2927, 0.8685, 0.2965, 0.8662, 0.2961, 0.8662, 0.2927, 0.8662, 0.2927, 0.8662, 0.2961, 0.8629, 0.296, 0.8629, 0.2927, 0.8629, 0.2927, 0.8629, 0.296, 0.8597, 0.2961, 0.8597, 0.2927, 0.8597, 0.2927, 0.8597, 0.2961, 0.8573, 0.2965, 0.8573, 0.2927, 0.7661, 0.7718, 0.7661, 0.7756, 0.7651, 0.7761, 0.7651, 0.7717, 0.7651, 0.7717, 0.7651, 0.7761, 0.7642, 0.7766, 0.7642, 0.7717, 0.8573, 0.261, 0.8573, 0.2561, 0.8597, 0.2558, 0.8597, 0.2611, 0.8597, 0.2611, 0.8597, 0.2558, 0.8629, 0.2557, 0.8629, 0.2611, 0.8629, 0.2557, 0.8629, 0.2506, 0.8662, 0.2509, 0.8662, 0.2558, 0.8662, 0.2558, 0.8662, 0.2509, 0.8685, 0.2516, 0.8685, 0.2561, 0.7648, 0.7293, 0.7659, 0.7248, 0.7667, 0.7259, 0.7657, 0.7299, 0.7657, 0.7299, 0.7667, 0.7259, 0.7674, 0.7269, 0.7665, 0.7304, 0.8685, 0.2965, 0.8685, 0.3, 0.8662, 0.2993, 0.8662, 0.2961, 0.8662, 0.2961, 0.8662, 0.2993, 0.8629, 0.299, 0.8629, 0.296, 0.8629, 0.296, 0.8629, 0.299, 0.8597, 0.2993, 0.8597, 0.2961, 0.8597, 0.2961, 0.8597, 0.2993, 0.8573, 0.3, 0.8573, 0.2965, 0.7661, 0.7756, 0.7665, 0.7791, 0.7657, 0.7801, 0.7651, 0.7761, 0.7651, 0.7761, 0.7657, 0.7801, 0.7648, 0.7811, 0.7642, 0.7766, 0.8573, 0.2561, 0.8573, 0.2516, 0.8597, 0.2509, 0.8597, 0.2558, 0.8597, 0.2558, 0.8597, 0.2509, 0.8629, 0.2506, 0.8629, 0.2557, 0.8629, 0.2506, 0.8629, 0.2461, 0.8662, 0.2465, 0.8662, 0.2509, 0.8662, 0.2509, 0.8662, 0.2465, 0.8685, 0.2475, 0.8685, 0.2516, 0.7659, 0.7248, 0.7675, 0.721, 0.7681, 0.7225, 0.7667, 0.7259, 0.7667, 0.7259, 0.7681, 0.7225, 0.7687, 0.724, 0.7674, 0.7269, 0.8685, 0.3, 0.8685, 0.3031, 0.8662, 0.302, 0.8662, 0.2993, 0.8662, 0.2993, 0.8662, 0.302, 0.8629, 0.3016, 0.8629, 0.299, 0.8629, 0.299, 0.8629, 0.3016, 0.8597, 0.302, 0.8597, 0.2993, 0.8597, 0.2993, 0.8597, 0.302, 0.8573, 0.3031, 0.8573, 0.3, 0.7665, 0.7791, 0.7674, 0.7822, 0.7667, 0.7836, 0.7657, 0.7801, 0.7657, 0.7801, 0.7667, 0.7836, 0.7659, 0.7851, 0.7648, 0.7811, 0.8573, 0.2516, 0.8573, 0.2475, 0.8597, 0.2465, 0.8597, 0.2509, 0.8597, 0.2509, 0.8597, 0.2465, 0.8629, 0.2461, 0.8629, 0.2506, 0.8629, 0.2461, 0.8629, 0.2426, 0.8662, 0.2431, 0.8662, 0.2465, 0.8662, 0.2465, 0.8662, 0.2431, 0.8685, 0.2444, 0.8685, 0.2475, 0.7675, 0.721, 0.7695, 0.7181, 0.7698, 0.7199, 0.7681, 0.7225, 0.7681, 0.7225, 0.7698, 0.7199, 0.7702, 0.7217, 0.7687, 0.724, 0.8685, 0.3031, 0.8685, 0.3054, 0.8662, 0.3041, 0.8662, 0.302, 0.8662, 0.302, 0.8662, 0.3041, 0.8629, 0.3036, 0.8629, 0.3016, 0.8629, 0.3016, 0.8629, 0.3036, 0.8597, 0.3041, 0.8597, 0.302, 0.8597, 0.302, 0.8597, 0.3041, 0.8573, 0.3054, 0.8573, 0.3031, 0.7674, 0.7822, 0.7687, 0.7846, 0.7681, 0.7864, 0.7667, 0.7836, 0.7667, 0.7836, 0.7681, 0.7864, 0.7675, 0.7882, 0.7659, 0.7851, 0.8573, 0.2475, 0.8573, 0.2444, 0.8597, 0.2431, 0.8597, 0.2465, 0.8597, 0.2465, 0.8597, 0.2431, 0.8629, 0.2426, 0.8629, 0.2461, 0.8629, 0.2426, 0.8629, 0.2403, 0.8662, 0.2409, 0.8662, 0.2431, 0.8662, 0.2431, 0.8662, 0.2409, 0.8685, 0.2423, 0.8685, 0.2444, 0.7695, 0.7181, 0.7717, 0.7163, 0.7718, 0.7183, 0.7698, 0.7199, 0.7698, 0.7199, 0.7718, 0.7183, 0.7719, 0.7203, 0.7702, 0.7217, 0.8685, 0.3054, 0.8685, 0.3068, 0.8662, 0.3054, 0.8662, 0.3041, 0.8662, 0.3041, 0.8662, 0.3054, 0.8629, 0.3048, 0.8629, 0.3036, 0.8629, 0.3036, 0.8629, 0.3048, 0.8597, 0.3054, 0.8597, 0.3041, 0.8597, 0.3041, 0.8597, 0.3054, 0.8573, 0.3068, 0.8573, 0.3054, 0.7687, 0.7846, 0.7702, 0.7861, 0.7698, 0.7881, 0.7681, 0.7864, 0.7681, 0.7864, 0.7698, 0.7881, 0.7695, 0.7901, 0.7675, 0.7882, 0.8573, 0.2444, 0.8573, 0.2423, 0.8597, 0.2409, 0.8597, 0.2431, 0.8597, 0.2431, 0.8597, 0.2409, 0.8629, 0.2403, 0.8629, 0.2426, 0.7719, 0.7041, 0.7744, 0.7041, 0.7744, 0.7069, 0.772, 0.7069, 0.772, 0.7069, 0.7744, 0.7069, 0.7744, 0.709, 0.7722, 0.709, 0.7717, 0.7163, 0.7739, 0.7157, 0.7738, 0.7178, 0.7718, 0.7183, 0.7718, 0.7183, 0.7738, 0.7178, 0.7737, 0.7199, 0.7719, 0.7203, 0.7668, 0.6992, 0.7686, 0.6992, 0.7686, 0.7013, 0.767, 0.7013, 0.767, 0.7013, 0.7686, 0.7013, 0.7686, 0.7041, 0.7671, 0.7041, 0.7671, 0.7041, 0.7686, 0.7041, 0.7686, 0.7069, 0.767, 0.7069, 0.767, 0.7069, 0.7686, 0.7069, 0.7686, 0.709, 0.7668, 0.709, 0.7702, 0.7861, 0.7719, 0.7867, 0.7718, 0.7888, 0.7698, 0.7881, 0.7698, 0.7881, 0.7718, 0.7888, 0.7717, 0.7909, 0.7695, 0.7901, 0.7722, 0.6992, 0.7744, 0.6992, 0.7744, 0.7013, 0.772, 0.7013, 0.772, 0.7013, 0.7744, 0.7013, 0.7744, 0.7041, 0.7719, 0.7041])
me_cube_001.materials.append(mat_metal)
me_cube_001.materials.append(mat_wood)
me_cube_001.use_remesh_preserve_volume = False
me_cube_001.use_remesh_preserve_attributes = False
me_cube_001.use_mirror_vertex_groups = False
me_cube_001.update()

# ---- objects
ob_cube = bpy.data.objects.new('Cube', me_cube_001)
ob_lamp = bpy.data.objects.new('Lamp', light_lamp)
ob_camera = bpy.data.objects.new('Camera', cam_camera)

# ---- transforms, parenting, visibility, modifiers, constraints
ob_cube.location = (0.0, 0.0, 0.0)
ob_cube.scale = (0.7406, 2.5, 1.0)
ob_cube.lineart.crease_threshold = 0.0
ob_lamp.location = (4.076, 1.005, 5.904)
ob_lamp.rotation_euler = (0.6503, 0.05522, 1.866)
ob_lamp.lock_rotations_4d = False
ob_lamp.empty_display_type = 'ARROWS'
ob_lamp.color = (0.0, 0.0, 0.0, 0.0)
ob_lamp.lineart.crease_threshold = 0.0
ob_camera.location = (7.481, -6.508, 5.344)
ob_camera.rotation_euler = (1.109, 0.01082, 0.8149)
ob_camera.lock_rotations_4d = False
ob_camera.empty_display_type = 'ARROWS'
ob_camera.color = (0.0, 0.0, 0.0, 0.0)
ob_camera.display_type = 'WIRE'
ob_camera.lineart.crease_threshold = 0.0

# ---- collection membership
col_collection_1.objects.link(ob_cube)
col_collection_1.objects.link(ob_lamp)
col_collection_1.objects.link(ob_camera)

# ---- scene / render settings (as saved in the file)
scene.camera = ob_camera
scene.frame_start = 1; scene.frame_end = 250; scene.frame_set(1)
scene.render.engine = 'BLENDER_EEVEE_NEXT'
scene.render.resolution_percentage = 50
scene.render.dither_intensity = 0.0
scene.cycles.use_denoising = False
scene.cycles.samples = 10
scene.cycles.sampling_pattern = 'TABULATED_SOBOL'
scene.cycles.light_sampling_threshold = 0.0
scene.cycles.use_adaptive_sampling = False
scene.cycles.use_light_tree = False
scene.cycles.blur_glossy = 0.0
scene.cycles.pixel_filter_type = 'GAUSSIAN'
scene.cycles.sample_clamp_indirect = 0.0
scene.view_settings.view_transform = 'Standard'
bpy.context.view_layer.update()
